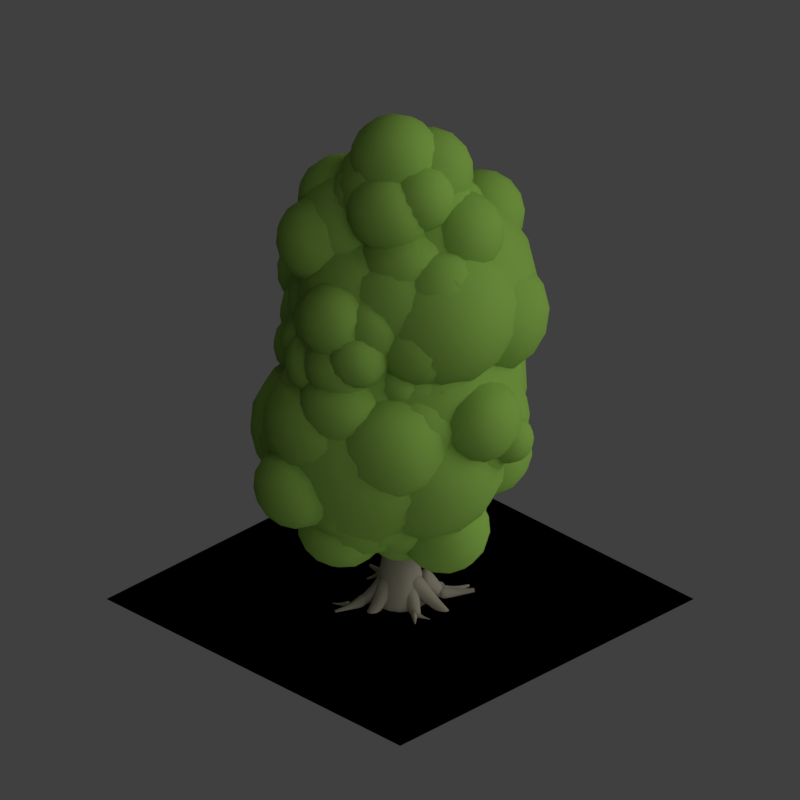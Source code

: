 # Source: tco_V004.blend  (saved by Blender 2.79.0; exported with 4.5.12 LTS)
import bpy
from mathutils import Matrix  # noqa: F401  (used for matrix-valued properties, if any)

bpy.ops.wm.read_factory_settings(use_empty=True)
scene = bpy.context.scene
scene.name = 'Scene'

# ---- collections
col_collection_1 = bpy.data.collections.new('Collection 1'); scene.collection.children.link(col_collection_1)
col_collection_11 = bpy.data.collections.new('Collection 11'); scene.collection.children.link(col_collection_11)

# ---- materials (node trees are filled in below, after node groups)
mat_bark_001 = bpy.data.materials.new('Bark.001')
mat_bark_001.alpha_threshold = 0.0
mat_bark_001.use_transparent_shadow = False
mat_bark_001.diffuse_color = (0.2466, 0.2235, 0.1756, 1.0)
mat_bark_001.specular_color = (0.6038, 0.4517, 0.3924)
mat_bark_001.roughness = 0.5
mat_bark_001.specular_intensity = 0.4987
mat_bark_001.line_color = (0.0, 0.0, 0.0, 1.0)
mat_bush_blobs_001 = bpy.data.materials.new('bush blobs.001')
mat_bush_blobs_001.alpha_threshold = 0.0
mat_bush_blobs_001.use_transparent_shadow = False
mat_bush_blobs_001.diffuse_color = (0.227, 0.4072, 0.07036, 1.0)
mat_bush_blobs_001.specular_color = (0.4984, 1.0, 0.09524)
mat_bush_blobs_001.roughness = 0.5
mat_bush_blobs_001.specular_intensity = 0.0
mat_guide = bpy.data.materials.new('guide')
mat_guide.alpha_threshold = 0.0
mat_guide.use_transparent_shadow = False
mat_guide.diffuse_color = (1.0, 0.0, 0.004819, 1.0)
mat_guide.roughness = 0.5

# ---- material node trees

# ---- world
world_world = bpy.data.worlds.new('World'); scene.world = world_world
world_world.color = (0.05088, 0.05088, 0.05088)
world_world.use_sun_shadow = False
world_world.sun_shadow_jitter_overblur = 0.0
world_world.cycles.sampling_method = 'MANUAL'
world_world.light_settings.distance = 0.0

# ---- cameras
cam_camera = bpy.data.cameras.new('Camera')
cam_camera.type = 'ORTHO'
cam_camera.sensor_fit = 'HORIZONTAL'
cam_camera.clip_start = 220.0
cam_camera.clip_end = 340.0
cam_camera.lens = 35.0
cam_camera.sensor_width = 1.0
cam_camera.sensor_height = 18.0
cam_camera.ortho_scale = 16.97
cam_camera.shift_x = -0.0001725
cam_camera.shift_y = 0.25
cam_camera.dof.focus_distance = 0.0
cam_camera.dof.aperture_fstop = 128.0
cam_camera.dof.aperture_blades = 6

# ---- lights
light_lightdome = bpy.data.lights.new('LightDome', 'SUN')
light_lightdome.transmission_factor = 0.0
light_lightdome.angle = 0.1993
light_lightdome.energy = 0.1
light_lightdome.shadow_buffer_clip_start = 0.5
light_lightdome.shadow_soft_size = 0.1
light_lightdome.shadow_cascade_max_distance = 1000.0
light_fillerlight = bpy.data.lights.new('FillerLight', 'SUN')
light_fillerlight.transmission_factor = 0.0
light_fillerlight.angle = 0.9273
light_fillerlight.energy = 0.5
light_fillerlight.shadow_buffer_clip_start = 0.5
light_fillerlight.shadow_soft_size = 0.5
light_fillerlight.shadow_cascade_max_distance = 1000.0
light_mainlight = bpy.data.lights.new('MainLight', 'SUN')
light_mainlight.transmission_factor = 0.0
light_mainlight.angle = 0.9273
light_mainlight.energy = 1.3
light_mainlight.shadow_buffer_clip_start = 0.5
light_mainlight.shadow_soft_size = 0.5
light_mainlight.shadow_cascade_max_distance = 1000.0

# ---- meshes
me_cube_002 = bpy.data.meshes.new('Cube.002')
me_cube_002.from_pydata([(-0.1835, -0.5596, -0.08247), (-0.1835, 0.2681, -0.08246), (0.642, -0.5597, -0.0212), (0.642, 0.2681, -0.0212), (-0.2089, -0.1037, 1.602), (-0.2089, 0.1037, 1.602), (-0.003309, 0.1025, 1.619), (-0.003306, -0.1025, 1.619), (-0.2381, 0.1959, 0.6303), (0.1527, 0.1959, 0.6582), (0.1527, -0.1959, 0.6582), (-0.2381, -0.1959, 0.6303)], [], [(3, 2, 0, 1), (9, 8, 5, 6), (10, 9, 6, 7), (8, 11, 4, 5), (11, 10, 7, 4), (0, 2, 10, 11), (1, 0, 11, 8), (2, 3, 9, 10), (3, 1, 8, 9)])
me_cube_002.polygons.foreach_set('use_smooth', [True] * 9)
_uv = me_cube_002.uv_layers.new(name='UVMap')
_uv.uv.foreach_set('vector', [0.09639, 0.2268, 0.06652, 0.2451, 0.1297, 0.2519, 0.1611, 0.2344, 0.1308, 0.2922, 0.1611, 0.2951, 0.1533, 0.3771, 0.1373, 0.3763, 0.1159, 0.2998, 0.1308, 0.2922, 0.1373, 0.3763, 0.1294, 0.3795, 0.1611, 0.2951, 0.1459, 0.3025, 0.1452, 0.3803, 0.1533, 0.3771, 0.1459, 0.3025, 0.1159, 0.2998, 0.1294, 0.3795, 0.1452, 0.3803, 0.1297, 0.2519, 0.06652, 0.2451, 0.1159, 0.2998, 0.1459, 0.3025, 0.1611, 0.2344, 0.1297, 0.2519, 0.1459, 0.3025, 0.1611, 0.2951, 0.06652, 0.2451, 0.09639, 0.2268, 0.1308, 0.2922, 0.1159, 0.2998, 0.09639, 0.2268, 0.1611, 0.2344, 0.1611, 0.2951, 0.1308, 0.2922])
me_cube_002.materials.append(mat_bark_001)
me_cube_002.use_remesh_preserve_volume = False
me_cube_002.use_remesh_preserve_attributes = False
me_cube_002.use_mirror_vertex_groups = False
me_cube_002.update()
me_cube_006 = bpy.data.meshes.new('Cube.006')
me_cube_006.from_pydata([(-0.1835, -0.5596, -0.08247), (-0.1835, 0.2681, -0.08246), (0.642, -0.5597, -0.0212), (0.642, 0.2681, -0.0212), (-0.1608, 0.1184, 0.6358), (0.07542, 0.1184, 0.6527), (0.07543, -0.1184, 0.6527), (-0.1608, -0.1184, 0.6358)], [], [(3, 2, 0, 1), (0, 2, 6, 7), (1, 0, 7, 4), (2, 3, 5, 6), (3, 1, 4, 5)])
me_cube_006.polygons.foreach_set('use_smooth', [True] * 5)
_uv = me_cube_006.uv_layers.new(name='UVMap')
_uv.uv.foreach_set('vector', [0.09639, 0.2268, 0.06652, 0.2451, 0.1297, 0.2519, 0.1611, 0.2344, 0.1297, 0.2519, 0.06652, 0.2451, 0.1159, 0.2998, 0.1459, 0.3025, 0.1611, 0.2344, 0.1297, 0.2519, 0.1459, 0.3025, 0.1611, 0.2951, 0.06652, 0.2451, 0.09639, 0.2268, 0.1308, 0.2922, 0.1159, 0.2998, 0.09639, 0.2268, 0.1611, 0.2344, 0.1611, 0.2951, 0.1308, 0.2922])
me_cube_006.materials.append(mat_bark_001)
me_cube_006.use_remesh_preserve_volume = False
me_cube_006.use_remesh_preserve_attributes = False
me_cube_006.use_mirror_vertex_groups = False
me_cube_006.update()
me_cube_004 = bpy.data.meshes.new('Cube.004')
me_cube_004.from_pydata([(-0.8312, -0.6068, -0.6767), (-0.8312, -0.6068, 1.363), (-0.8312, 1.432, -0.6767), (-0.8312, 1.432, 1.363), (1.208, -0.6068, -0.6767), (1.208, -0.6068, 1.363), (1.208, 1.432, -0.6767), (1.208, 1.432, 1.363), (-1.001, 0.95, -0.8466), (-1.06, 0.4128, -0.9058), (-1.001, -0.1243, -0.8466), (-1.001, -0.7768, -0.194), (-1.06, -0.8359, 0.343), (-1.001, -0.7768, 0.8799), (-1.001, -0.1243, 1.533), (-1.06, 0.4128, 1.592), (-1.001, 0.95, 1.533), (-1.001, 1.602, 0.8799), (-1.06, 1.662, 0.343), (-1.001, 1.602, -0.194), (0.7254, 1.601, -0.8477), (0.1884, 1.66, -0.9076), (-0.3487, 1.601, -0.8477), (-0.3487, 1.601, 1.534), (0.1884, 1.66, 1.593), (0.7254, 1.601, 1.534), (1.378, 1.602, 0.8799), (1.437, 1.662, 0.343), (1.378, 1.602, -0.194), (1.378, -0.1243, -0.8466), (1.437, 0.4128, -0.9058), (1.378, 0.95, -0.8466), (1.378, 0.95, 1.533), (1.437, 0.4128, 1.592), (1.378, -0.1243, 1.533), (1.378, -0.7768, 0.8799), (1.437, -0.8359, 0.343), (1.378, -0.7768, -0.194), (-0.3487, -0.7757, -0.8477), (0.1884, -0.8342, -0.9076), (0.7254, -0.7757, -0.8477), (0.7254, -0.7757, 1.534), (0.1884, -0.8342, 1.593), (-0.3487, -0.7757, 1.534), (0.8671, 1.046, 1.84), (0.9186, 0.4128, 1.945), (0.8671, -0.2207, 1.84), (0.1884, 1.084, 1.977), (0.1884, 0.4128, 2.109), (0.1884, -0.2581, 1.977), (-0.4903, 1.046, 1.84), (-0.5419, 0.4128, 1.945), (-0.4903, -0.2207, 1.84), (-0.4903, 1.046, -1.154), (-0.5419, 0.4128, -1.259), (-0.4903, -0.2207, -1.154), (0.1884, 1.084, -1.291), (0.1884, 0.4128, -1.423), (0.1884, -0.2581, -1.291), (0.8671, 1.046, -1.154), (0.9186, 0.4128, -1.259), (0.8671, -0.2207, -1.154), (0.8219, -1.084, -0.3358), (0.1884, -1.189, -0.3873), (-0.4451, -1.084, -0.3358), (0.8593, -1.221, 0.343), (0.1884, -1.353, 0.343), (-0.4826, -1.221, 0.343), (0.8219, -1.084, 1.022), (0.1884, -1.189, 1.073), (-0.4451, -1.084, 1.022), (1.686, 1.046, -0.3358), (1.79, 0.4128, -0.3873), (1.686, -0.2207, -0.3358), (1.822, 1.084, 0.343), (1.954, 0.4128, 0.343), (1.822, -0.2581, 0.343), (1.686, 1.046, 1.022), (1.79, 0.4128, 1.073), (1.686, -0.2207, 1.022), (-0.4451, 1.91, -0.3358), (0.1884, 2.014, -0.3873), (0.8219, 1.91, -0.3358), (-0.4826, 2.046, 0.343), (0.1884, 2.179, 0.343), (0.8593, 2.046, 0.343), (-0.4451, 1.91, 1.022), (0.1884, 2.014, 1.073), (0.8219, 1.91, 1.022), (-1.309, -0.2207, -0.3358), (-1.413, 0.4128, -0.3873), (-1.309, 1.046, -0.3358), (-1.445, -0.2581, 0.343), (-1.578, 0.4128, 0.343), (-1.445, 1.084, 0.343), (-1.309, -0.2207, 1.022), (-1.413, 0.4128, 1.073), (-1.309, 1.046, 1.022), (-1.042, -0.2577, -0.09002), (-1.042, -0.2577, 3.859), (-1.042, 3.691, -0.09002), (-1.042, 3.691, 3.859), (2.907, -0.2577, -0.09002), (2.907, -0.2577, 3.859), (2.907, 3.691, -0.09002), (2.907, 3.691, 3.859), (-1.371, 2.757, -0.4192), (-1.485, 1.717, -0.5337), (-1.371, 0.6765, -0.4192), (-1.371, -0.5869, 0.8445), (-1.485, -0.7014, 1.884), (-1.371, -0.5869, 2.924), (-1.371, 0.6765, 4.188), (-1.485, 1.717, 4.302), (-1.371, 2.757, 4.188), (-1.371, 4.02, 2.924), (-1.485, 4.135, 1.884), (-1.371, 4.02, 0.8445), (1.972, 4.018, -0.4213), (0.9326, 4.131, -0.5371), (-0.1073, 4.018, -0.4213), (-0.1073, 4.018, 4.19), (0.9326, 4.131, 4.306), (1.972, 4.018, 4.19), (3.236, 4.02, 2.924), (3.351, 4.135, 1.884), (3.236, 4.02, 0.8445), (3.236, 0.6765, -0.4192), (3.351, 1.717, -0.5337), (3.236, 2.757, -0.4192), (3.236, 2.757, 4.188), (3.351, 1.717, 4.302), (3.236, 0.6765, 4.188), (3.236, -0.5869, 2.924), (3.351, -0.7014, 1.884), (3.236, -0.5869, 0.8445), (-0.1073, -0.5848, -0.4213), (0.9326, -0.698, -0.5371), (1.972, -0.5848, -0.4213), (1.972, -0.5848, 4.19), (0.9326, -0.698, 4.306), (-0.1073, -0.5848, 4.19), (2.247, 2.943, 4.783), (2.347, 1.717, 4.985), (2.247, 0.4899, 4.783), (0.9326, 3.016, 5.047), (0.9326, 1.717, 5.304), (0.9326, 0.4174, 5.047), (-0.3816, 2.943, 4.783), (-0.4814, 1.717, 4.985), (-0.3816, 0.4899, 4.783), (-0.3816, 2.943, -1.015), (-0.4814, 1.717, -1.217), (-0.3816, 0.4899, -1.015), (0.9326, 3.016, -1.279), (0.9326, 1.717, -1.535), (0.9326, 0.4174, -1.279), (2.247, 2.943, -1.015), (2.347, 1.717, -1.217), (2.247, 0.4899, -1.015), (2.159, -1.182, 0.5701), (0.9326, -1.384, 0.4703), (-0.2941, -1.182, 0.5701), (2.232, -1.446, 1.884), (0.9326, -1.703, 1.884), (-0.3666, -1.446, 1.884), (2.159, -1.182, 3.198), (0.9326, -1.384, 3.298), (-0.2941, -1.182, 3.198), (3.831, 2.943, 0.5701), (4.034, 1.717, 0.4703), (3.831, 0.4899, 0.5701), (4.096, 3.016, 1.884), (4.352, 1.717, 1.884), (4.096, 0.4174, 1.884), (3.831, 2.943, 3.198), (4.034, 1.717, 3.298), (3.831, 0.4899, 3.198), (-0.2941, 4.615, 0.5701), (0.9326, 4.818, 0.4703), (2.159, 4.615, 0.5701), (-0.3666, 4.88, 1.884), (0.9326, 5.136, 1.884), (2.232, 4.88, 1.884), (-0.2941, 4.615, 3.198), (0.9326, 4.818, 3.298), (2.159, 4.615, 3.198), (-1.966, 0.4899, 0.5701), (-2.168, 1.717, 0.4703), (-1.966, 2.943, 0.5701), (-2.23, 0.4174, 1.884), (-2.487, 1.717, 1.884), (-2.23, 3.016, 1.884), (-1.966, 0.4899, 3.198), (-2.168, 1.717, 3.298), (-1.966, 2.943, 3.198), (0.7718, -2.11, 0.6248), (0.7718, -2.11, 1.88), (0.7718, -0.8542, 0.6248), (0.7718, -0.8542, 1.88), (2.027, -2.11, 0.6248), (2.027, -2.11, 1.88), (2.027, -0.8542, 0.6248), (2.027, -0.8542, 1.88), (0.6672, -1.151, 0.5202), (0.6307, -1.482, 0.4837), (0.6672, -1.813, 0.5202), (0.6672, -2.214, 0.922), (0.6307, -2.251, 1.253), (0.6672, -2.214, 1.583), (0.6672, -1.813, 1.985), (0.6307, -1.482, 2.021), (0.6672, -1.151, 1.985), (0.6672, -0.7495, 1.583), (0.6307, -0.7131, 1.253), (0.6672, -0.7495, 0.922), (1.73, -0.7502, 0.5195), (1.4, -0.7142, 0.4827), (1.069, -0.7502, 0.5195), (1.069, -0.7502, 1.986), (1.4, -0.7142, 2.023), (1.73, -0.7502, 1.986), (2.132, -0.7495, 1.583), (2.169, -0.7131, 1.253), (2.132, -0.7495, 0.922), (2.132, -1.813, 0.5202), (2.169, -1.482, 0.4837), (2.132, -1.151, 0.5202), (2.132, -1.151, 1.985), (2.169, -1.482, 2.021), (2.132, -1.813, 1.985), (2.132, -2.214, 1.583), (2.169, -2.251, 1.253), (2.132, -2.214, 0.922), (1.069, -2.214, 0.5195), (1.4, -2.25, 0.4827), (1.73, -2.214, 0.5195), (1.73, -2.214, 1.986), (1.4, -2.25, 2.023), (1.069, -2.214, 1.986), (1.818, -1.092, 2.174), (1.849, -1.482, 2.239), (1.818, -1.872, 2.174), (1.4, -1.069, 2.258), (1.4, -1.482, 2.34), (1.4, -1.895, 2.258), (0.9817, -1.092, 2.174), (0.95, -1.482, 2.239), (0.9817, -1.872, 2.174), (0.9817, -1.092, 0.3308), (0.95, -1.482, 0.2665), (0.9817, -1.872, 0.3308), (1.4, -1.069, 0.2468), (1.4, -1.482, 0.1652), (1.4, -1.895, 0.2468), (1.818, -1.092, 0.3308), (1.849, -1.482, 0.2665), (1.818, -1.872, 0.3308), (1.79, -2.404, 0.8347), (1.4, -2.468, 0.803), (1.01, -2.404, 0.8347), (1.813, -2.488, 1.253), (1.4, -2.569, 1.253), (0.9865, -2.488, 1.253), (1.79, -2.404, 1.67), (1.4, -2.468, 1.702), (1.01, -2.404, 1.67), (2.321, -1.092, 0.8347), (2.386, -1.482, 0.803), (2.321, -1.872, 0.8347), (2.405, -1.069, 1.253), (2.487, -1.482, 1.253), (2.405, -1.895, 1.253), (2.321, -1.092, 1.67), (2.386, -1.482, 1.702), (2.321, -1.872, 1.67), (1.01, -0.5602, 0.8347), (1.4, -0.4959, 0.803), (1.79, -0.5602, 0.8347), (0.9865, -0.4762, 1.253), (1.4, -0.3946, 1.253), (1.813, -0.4762, 1.253), (1.01, -0.5602, 1.67), (1.4, -0.4959, 1.702), (1.79, -0.5602, 1.67), (0.4778, -1.872, 0.8347), (0.4135, -1.482, 0.803), (0.4778, -1.092, 0.8347), (0.3938, -1.895, 1.253), (0.3123, -1.482, 1.253), (0.3938, -1.069, 1.253), (0.4778, -1.872, 1.67), (0.4135, -1.482, 1.702), (0.4778, -1.092, 1.67), (0.6668, 0.06254, -0.5913), (0.6668, 0.06254, 2.02), (0.6668, 2.674, -0.5913), (0.6668, 2.674, 2.02), (3.278, 0.06254, -0.5913), (3.278, 0.06254, 2.02), (3.278, 2.674, -0.5913), (3.278, 2.674, 2.02), (0.449, 2.055, -0.8091), (0.3734, 1.368, -0.8847), (0.449, 0.681, -0.8091), (0.4489, -0.1553, 0.02733), (0.3734, -0.2309, 0.7143), (0.4489, -0.1553, 1.401), (0.449, 0.681, 2.238), (0.3734, 1.368, 2.313), (0.449, 2.055, 2.238), (0.4489, 2.892, 1.401), (0.3734, 2.967, 0.7143), (0.4489, 2.892, 0.02733), (2.659, 2.89, -0.8101), (1.972, 2.965, -0.8864), (1.285, 2.89, -0.8101), (1.285, 2.89, 2.239), (1.972, 2.965, 2.315), (2.659, 2.89, 2.239), (3.496, 2.892, 1.401), (3.571, 2.967, 0.7143), (3.496, 2.892, 0.02733), (3.496, 0.681, -0.8091), (3.571, 1.368, -0.8847), (3.496, 2.055, -0.8091), (3.496, 2.055, 2.238), (3.571, 1.368, 2.313), (3.496, 0.681, 2.238), (3.496, -0.1553, 1.401), (3.571, -0.2309, 0.7143), (3.496, -0.1553, 0.02733), (1.285, -0.1542, -0.8101), (1.972, -0.2291, -0.8864), (2.659, -0.1542, -0.8101), (2.659, -0.1542, 2.239), (1.972, -0.2291, 2.315), (1.285, -0.1542, 2.239), (2.843, 2.18, 2.63), (2.91, 1.368, 2.764), (2.843, 0.5559, 2.63), (1.972, 2.229, 2.805), (1.972, 1.368, 2.976), (1.972, 0.5076, 2.805), (1.101, 2.18, 2.63), (1.035, 1.368, 2.764), (1.101, 0.5559, 2.63), (1.101, 2.18, -1.201), (1.035, 1.368, -1.335), (1.101, 0.5559, -1.201), (1.972, 2.229, -1.377), (1.972, 1.368, -1.547), (1.972, 0.5076, -1.377), (2.843, 2.18, -1.201), (2.91, 1.368, -1.335), (2.843, 0.5559, -1.201), (2.785, -0.5473, -0.1567), (1.972, -0.6812, -0.223), (1.16, -0.5473, -0.1567), (2.833, -0.723, 0.7143), (1.972, -0.8932, 0.7143), (1.112, -0.723, 0.7143), (2.785, -0.5473, 1.585), (1.972, -0.6812, 1.652), (1.16, -0.5473, 1.585), (3.888, 2.18, -0.1567), (4.022, 1.368, -0.223), (3.888, 0.5559, -0.1567), (4.063, 2.229, 0.7143), (4.234, 1.368, 0.7143), (4.063, 0.5076, 0.7143), (3.888, 2.18, 1.585), (4.022, 1.368, 1.652), (3.888, 0.5559, 1.585), (1.16, 3.284, -0.1567), (1.972, 3.417, -0.223), (2.785, 3.284, -0.1567), (1.112, 3.459, 0.7143), (1.972, 3.629, 0.7143), (2.833, 3.459, 0.7143), (1.16, 3.284, 1.585), (1.972, 3.417, 1.652), (2.785, 3.284, 1.585), (0.05691, 0.5559, -0.1567), (-0.07698, 1.368, -0.223), (0.05691, 2.18, -0.1567), (-0.1188, 0.5076, 0.7143), (-0.289, 1.368, 0.7143), (-0.1188, 2.229, 0.7143), (0.05691, 0.5559, 1.585), (-0.07698, 1.368, 1.652), (0.05691, 2.18, 1.585), (-2.267, 0.005586, 1.192), (-2.267, 0.005586, 3.231), (-2.267, 2.045, 1.192), (-2.267, 2.045, 3.231), (-0.2279, 0.005586, 1.192), (-0.2279, 0.005586, 3.231), (-0.2279, 2.045, 1.192), (-0.2279, 2.045, 3.231), (-2.437, 1.562, 1.022), (-2.496, 1.025, 0.963), (-2.437, 0.4881, 1.022), (-2.437, -0.1644, 1.675), (-2.496, -0.2236, 2.212), (-2.437, -0.1644, 2.749), (-2.437, 0.4881, 3.401), (-2.496, 1.025, 3.461), (-2.437, 1.562, 3.401), (-2.437, 2.215, 2.749), (-2.496, 2.274, 2.212), (-2.437, 2.215, 1.675), (-0.7105, 2.214, 1.021), (-1.248, 2.272, 0.9612), (-1.785, 2.214, 1.021), (-1.785, 2.214, 3.402), (-1.248, 2.272, 3.462), (-0.7105, 2.214, 3.402), (-0.05791, 2.215, 2.749), (0.001213, 2.274, 2.212), (-0.05791, 2.215, 1.675), (-0.05795, 0.4881, 1.022), (0.001213, 1.025, 0.963), (-0.05795, 1.562, 1.022), (-0.05795, 1.562, 3.401), (0.001213, 1.025, 3.461), (-0.05795, 0.4881, 3.401), (-0.05791, -0.1644, 2.749), (0.001213, -0.2236, 2.212), (-0.05791, -0.1644, 1.675), (-1.785, -0.1633, 1.021), (-1.248, -0.2218, 0.9612), (-0.7105, -0.1633, 1.021), (-0.7105, -0.1633, 3.402), (-1.248, -0.2218, 3.462), (-1.785, -0.1633, 3.402), (-0.5688, 1.659, 3.709), (-0.5173, 1.025, 3.813), (-0.5688, 0.3917, 3.709), (-1.248, 1.696, 3.845), (-1.248, 1.025, 3.978), (-1.248, 0.3542, 3.845), (-1.926, 1.659, 3.709), (-1.978, 1.025, 3.813), (-1.926, 0.3917, 3.709), (-1.926, 1.659, 0.7146), (-1.978, 1.025, 0.6102), (-1.926, 0.3917, 0.7146), (-1.248, 1.696, 0.5782), (-1.248, 1.025, 0.4457), (-1.248, 0.3542, 0.5782), (-0.5688, 1.659, 0.7146), (-0.5173, 1.025, 0.6102), (-0.5688, 0.3917, 0.7146), (-0.614, -0.4719, 1.533), (-1.248, -0.5763, 1.482), (-1.881, -0.4719, 1.533), (-0.5766, -0.6084, 2.212), (-1.248, -0.7408, 2.212), (-1.919, -0.6084, 2.212), (-0.614, -0.4719, 2.89), (-1.248, -0.5763, 2.942), (-1.881, -0.4719, 2.89), (0.2496, 1.659, 1.533), (0.354, 1.025, 1.482), (0.2496, 0.3917, 1.533), (0.386, 1.696, 2.212), (0.5185, 1.025, 2.212), (0.386, 0.3542, 2.212), (0.2496, 1.659, 2.89), (0.354, 1.025, 2.942), (0.2496, 0.3917, 2.89), (-1.881, 2.522, 1.533), (-1.248, 2.627, 1.481), (-0.614, 2.522, 1.533), (-1.919, 2.659, 2.212), (-1.248, 2.791, 2.212), (-0.5766, 2.659, 2.212), (-1.881, 2.522, 2.89), (-1.248, 2.627, 2.942), (-0.614, 2.522, 2.89), (-2.745, 0.3917, 1.533), (-2.849, 1.025, 1.482), (-2.745, 1.659, 1.533), (-2.881, 0.3542, 2.212), (-3.014, 1.025, 2.212), (-2.881, 1.696, 2.212), (-2.745, 0.3917, 2.89), (-2.849, 1.025, 2.942), (-2.745, 1.659, 2.89), (-1.437, 0.7465, 2.431), (-1.437, 0.7465, 5.156), (-1.437, 3.471, 2.431), (-1.437, 3.471, 5.156), (1.288, 0.7465, 2.431), (1.288, 0.7465, 5.156), (1.288, 3.471, 2.431), (1.288, 3.471, 5.156), (-1.664, 2.826, 2.204), (-1.743, 2.109, 2.125), (-1.664, 1.392, 2.204), (-1.664, 0.5191, 3.077), (-1.743, 0.4403, 3.793), (-1.664, 0.5191, 4.51), (-1.664, 1.392, 5.383), (-1.743, 2.109, 5.462), (-1.664, 2.826, 5.383), (-1.664, 3.699, 4.51), (-1.743, 3.778, 3.793), (-1.664, 3.699, 3.077), (0.6427, 3.698, 2.203), (-0.07416, 3.776, 2.123), (-0.7911, 3.698, 2.203), (-0.7911, 3.698, 5.384), (-0.07416, 3.776, 5.464), (0.6427, 3.698, 5.384), (1.516, 3.699, 4.51), (1.594, 3.778, 3.793), (1.516, 3.699, 3.077), (1.516, 1.392, 2.204), (1.594, 2.109, 2.125), (1.516, 2.826, 2.204), (1.516, 2.826, 5.383), (1.594, 2.109, 5.462), (1.516, 1.392, 5.383), (1.516, 0.5191, 4.51), (1.594, 0.4403, 3.793), (1.516, 0.5191, 3.077), (-0.7911, 0.5202, 2.203), (-0.07416, 0.442, 2.123), (0.6427, 0.5202, 2.203), (0.6427, 0.5202, 5.384), (-0.07416, 0.442, 5.464), (-0.7911, 0.5202, 5.384), (0.8351, 2.957, 5.792), (0.9043, 2.109, 5.932), (0.8351, 1.261, 5.792), (-0.07416, 3.007, 5.976), (-0.07416, 2.109, 6.153), (-0.07416, 1.211, 5.976), (-0.9834, 2.957, 5.792), (-1.053, 2.109, 5.932), (-0.9834, 1.261, 5.792), (-0.9834, 2.957, 1.795), (-1.053, 2.109, 1.655), (-0.9834, 1.261, 1.795), (-0.07416, 3.007, 1.611), (-0.07416, 2.109, 1.434), (-0.07416, 1.211, 1.611), (0.8351, 2.957, 1.795), (0.9043, 2.109, 1.655), (0.8351, 1.261, 1.795), (0.7735, 0.1103, 2.884), (-0.07416, -0.02948, 2.815), (-0.9218, 0.1103, 2.884), (0.824, -0.07324, 3.793), (-0.07416, -0.2509, 3.793), (-0.9724, -0.07324, 3.793), (0.7735, 0.1103, 4.703), (-0.07416, -0.02948, 4.772), (-0.9218, 0.1103, 4.703), (1.924, 2.957, 2.884), (2.064, 2.109, 2.815), (1.924, 1.261, 2.884), (2.108, 3.007, 3.793), (2.286, 2.109, 3.793), (2.108, 1.211, 3.793), (1.924, 2.957, 4.703), (2.064, 2.109, 4.772), (1.924, 1.261, 4.703), (-0.9218, 4.108, 2.884), (-0.07416, 4.247, 2.815), (0.7735, 4.108, 2.884), (-0.9724, 4.291, 3.793), (-0.07416, 4.469, 3.793), (0.824, 4.291, 3.793), (-0.9218, 4.108, 4.703), (-0.07416, 4.247, 4.772), (0.7735, 4.108, 4.703), (-2.073, 1.261, 2.884), (-2.213, 2.109, 2.815), (-2.073, 2.957, 2.884), (-2.256, 1.211, 3.793), (-2.434, 2.109, 3.793), (-2.256, 3.007, 3.793), (-2.073, 1.261, 4.703), (-2.213, 2.109, 4.772), (-2.073, 2.957, 4.703), (1.339, 4.769, 2.409), (1.299, 3.161, 3.663), (2.901, 3.938, 1.395), (2.861, 2.331, 2.649), (0.0287, 3.828, 1.161), (-0.01137, 2.22, 2.416), (1.591, 2.997, 0.1473), (1.551, 1.39, 1.402), (2.644, 4.347, 1.634), (2.272, 4.64, 1.901), (1.821, 4.785, 2.168), (1.308, 4.536, 2.894), (1.291, 4.164, 3.29), (1.287, 3.69, 3.555), (1.774, 2.909, 3.632), (2.223, 2.671, 3.438), (2.597, 2.472, 3.098), (3.11, 2.721, 2.372), (3.204, 3.147, 2.048), (3.131, 3.567, 1.711), (2.034, 3.286, 0.2533), (2.425, 3.557, 0.516), (2.724, 3.781, 0.9104), (2.677, 1.905, 2.375), (2.376, 1.586, 2.055), (1.987, 1.409, 1.718), (1.581, 1.623, 0.9163), (1.599, 1.994, 0.5204), (1.602, 2.469, 0.2557), (0.2924, 3.687, 0.713), (0.667, 3.487, 0.3733), (1.115, 3.249, 0.1787), (1.069, 1.374, 1.642), (0.618, 1.519, 1.91), (0.2457, 1.811, 2.177), (-0.2414, 2.592, 2.1), (-0.3141, 3.012, 1.762), (-0.2203, 3.438, 1.439), (0.9028, 4.75, 2.093), (0.5141, 4.573, 1.756), (0.2127, 4.254, 1.435), (0.1659, 2.377, 2.9), (0.465, 2.601, 3.295), (0.856, 2.873, 3.558), (1.465, 1.328, 2.096), (0.9442, 1.48, 2.444), (0.494, 1.844, 2.726), (1.927, 1.518, 2.577), (1.41, 1.687, 2.992), (0.8987, 2.065, 3.244), (2.337, 1.954, 2.927), (1.883, 2.154, 3.337), (1.366, 2.47, 3.557), (2.396, 4.314, 1.085), (1.945, 4.678, 1.367), (1.425, 4.83, 1.715), (1.991, 4.093, 0.5668), (1.48, 4.471, 0.819), (0.9629, 4.64, 1.234), (1.523, 3.688, 0.2541), (1.007, 4.004, 0.4734), (0.5529, 4.204, 0.8843), (-0.09573, 3.932, 1.845), (0.2323, 4.307, 2.253), (0.7183, 4.516, 2.62), (-0.2376, 3.435, 2.307), (0.09198, 3.798, 2.784), (0.6245, 4.054, 3.128), (-0.1224, 2.862, 2.68), (0.2036, 3.156, 3.151), (0.6917, 3.446, 3.455), (0.9816, 2.665, 0.2569), (0.4302, 2.916, 0.4764), (0.01097, 3.181, 0.887), (0.9093, 2.052, 0.5724), (0.3102, 2.264, 0.825), (-0.1187, 2.599, 1.24), (0.9549, 1.595, 1.092), (0.4015, 1.765, 1.375), (-0.0157, 2.111, 1.722), (3.012, 3.297, 1.131), (2.686, 3.003, 0.6597), (2.198, 2.712, 0.3558), (3.127, 2.724, 1.503), (2.798, 2.36, 1.027), (2.265, 2.104, 0.6825), (2.985, 2.227, 1.966), (2.657, 1.851, 1.558), (2.171, 1.642, 1.191), (1.935, 4.563, 2.719), (2.488, 4.394, 2.436), (2.905, 4.047, 2.089), (1.98, 4.106, 3.238), (2.579, 3.894, 2.986), (3.008, 3.56, 2.571), (1.908, 3.493, 3.554), (2.459, 3.243, 3.334), (2.879, 2.977, 2.924), (-0.4322, 5.634, 2.578), (-0.4722, 4.027, 3.833), (1.13, 4.804, 1.564), (1.09, 3.196, 2.819), (-1.742, 4.693, 1.331), (-1.782, 3.086, 2.585), (-0.1802, 3.863, 0.3167), (-0.2203, 2.255, 1.571), (0.8729, 5.213, 1.804), (0.5006, 5.505, 2.07), (0.04999, 5.65, 2.338), (-0.4627, 5.402, 3.064), (-0.4805, 5.03, 3.46), (-0.4838, 4.555, 3.724), (0.003243, 3.775, 3.801), (0.4516, 3.537, 3.607), (0.8262, 3.337, 3.267), (1.339, 3.586, 2.541), (1.433, 4.013, 2.218), (1.36, 4.433, 1.881), (0.2626, 4.151, 0.4227), (0.6536, 4.423, 0.6853), (0.9527, 4.647, 1.08), (0.9059, 2.77, 2.545), (0.6045, 2.451, 2.224), (0.2158, 2.274, 1.888), (-0.1898, 2.488, 1.086), (-0.1719, 2.86, 0.6898), (-0.1687, 3.335, 0.425), (-1.479, 4.552, 0.8823), (-1.104, 4.353, 0.5426), (-0.6557, 4.115, 0.3481), (-0.7024, 2.239, 1.812), (-1.153, 2.384, 2.079), (-1.525, 2.677, 2.346), (-2.012, 3.457, 2.269), (-2.085, 3.877, 1.932), (-1.991, 4.304, 1.608), (-0.8683, 5.615, 2.262), (-1.257, 5.438, 1.926), (-1.558, 5.119, 1.605), (-1.605, 3.243, 3.07), (-1.306, 3.467, 3.464), (-0.9151, 3.738, 3.727), (-0.3064, 2.194, 2.265), (-0.8269, 2.346, 2.613), (-1.277, 2.71, 2.896), (0.1557, 2.384, 2.746), (-0.3609, 2.553, 3.161), (-0.8723, 2.931, 3.413), (0.5657, 2.82, 3.096), (0.1115, 3.02, 3.507), (-0.4049, 3.336, 3.726), (0.6246, 5.18, 1.254), (0.1744, 5.544, 1.536), (-0.346, 5.696, 1.884), (0.2199, 4.959, 0.7361), (-0.2915, 5.337, 0.9883), (-0.8081, 5.506, 1.404), (-0.2476, 4.554, 0.4235), (-0.7639, 4.87, 0.6428), (-1.218, 5.07, 1.054), (-1.867, 4.797, 2.014), (-1.539, 5.173, 2.422), (-1.053, 5.382, 2.789), (-2.009, 4.3, 2.477), (-1.679, 4.664, 2.953), (-1.147, 4.92, 3.298), (-1.893, 3.727, 2.849), (-1.567, 4.022, 3.32), (-1.079, 4.312, 3.624), (-0.7895, 3.531, 0.4263), (-1.341, 3.781, 0.6458), (-1.76, 4.047, 1.056), (-0.8618, 2.918, 0.7417), (-1.461, 3.13, 0.9944), (-1.89, 3.464, 1.409), (-0.8162, 2.461, 1.261), (-1.37, 2.63, 1.544), (-1.787, 2.977, 1.891), (1.241, 4.162, 1.3), (0.915, 3.868, 0.8291), (0.4269, 3.578, 0.5251), (1.356, 3.589, 1.673), (1.027, 3.226, 1.196), (0.4941, 2.97, 0.8519), (1.214, 3.093, 2.135), (0.8863, 2.717, 1.728), (0.4003, 2.508, 1.36), (0.1637, 5.429, 2.888), (0.7171, 5.259, 2.605), (1.134, 4.913, 2.258), (0.2093, 4.972, 3.408), (0.8084, 4.76, 3.155), (1.237, 4.425, 2.74), (0.137, 4.359, 3.723), (0.6884, 4.108, 3.504), (1.108, 3.843, 3.093), (0.637, 5.638, 1.134), (0.5857, 3.58, 2.74), (2.637, 4.575, -0.1646), (2.586, 2.517, 1.442), (-1.041, 4.433, -0.4635), (-1.092, 2.375, 1.143), (0.9596, 3.37, -1.762), (0.9083, 1.312, -0.1557), (2.308, 5.099, 0.1422), (1.831, 5.473, 0.4836), (1.255, 5.658, 0.8256), (0.598, 5.34, 1.756), (0.5751, 4.864, 2.262), (0.571, 4.257, 2.601), (1.195, 3.257, 2.7), (1.769, 2.953, 2.451), (2.248, 2.697, 2.016), (2.905, 3.016, 1.086), (3.025, 3.562, 0.6721), (2.932, 4.099, 0.2408), (1.527, 3.739, -1.626), (2.028, 4.086, -1.29), (2.41, 4.373, -0.7855), (2.35, 1.971, 1.09), (1.965, 1.563, 0.6795), (1.467, 1.336, 0.2495), (0.9474, 1.61, -0.7779), (0.9702, 2.086, -1.284), (0.9744, 2.693, -1.623), (-0.7025, 4.252, -1.038), (-0.2232, 3.997, -1.473), (0.3503, 3.693, -1.722), (0.2904, 1.291, 0.1526), (-0.2861, 1.477, 0.4946), (-0.7624, 1.851, 0.836), (-1.387, 2.851, 0.7374), (-1.48, 3.388, 0.3061), (-1.36, 3.934, -0.1079), (0.07791, 5.613, 0.7287), (-0.4194, 5.387, 0.2987), (-0.805, 4.979, -0.112), (-0.8649, 2.576, 1.764), (-0.4823, 2.864, 2.268), (0.018, 3.21, 2.604), (0.7976, 1.233, 0.7307), (0.1302, 1.427, 1.176), (-0.4467, 1.894, 1.538), (1.391, 1.476, 1.348), (0.7282, 1.693, 1.88), (0.07241, 2.177, 2.203), (1.917, 2.036, 1.796), (1.335, 2.292, 2.323), (0.6725, 2.698, 2.604), (1.992, 5.056, -0.5603), (1.415, 5.523, -0.1982), (0.7478, 5.717, 0.2475), (1.473, 4.773, -1.225), (0.8171, 5.257, -0.902), (0.1546, 5.473, -0.3694), (0.8728, 4.252, -1.626), (0.2107, 4.658, -1.345), (-0.3715, 4.913, -0.8182), (-1.199, 4.567, 0.409), (-0.7788, 5.048, 0.9317), (-0.1557, 5.316, 1.403), (-1.382, 3.929, 1.003), (-0.9596, 4.396, 1.614), (-0.2764, 4.724, 2.055), (-1.234, 3.194, 1.481), (-0.8156, 3.571, 2.085), (-0.1899, 3.943, 2.474), (0.1813, 2.947, -1.622), (-0.5256, 3.268, -1.341), (-1.063, 3.608, -0.8146), (0.08832, 2.159, -1.218), (-0.6802, 2.431, -0.8943), (-1.23, 2.86, -0.3622), (0.1471, 1.574, -0.5508), (-0.5624, 1.79, -0.188), (-1.097, 2.235, 0.257), (2.779, 3.756, -0.5025), (2.361, 3.379, -1.107), (1.735, 3.007, -1.496), (2.927, 3.02, -0.02443), (2.505, 2.554, -0.6355), (1.822, 2.226, -1.077), (2.745, 2.383, 0.5692), (2.324, 1.902, 0.04653), (1.701, 1.634, -0.4245), (1.398, 5.376, 1.529), (2.108, 5.159, 1.166), (2.643, 4.715, 0.7212), (1.457, 4.79, 2.196), (2.226, 4.518, 1.872), (2.775, 4.089, 1.34), (1.364, 4.003, 2.601), (2.071, 3.682, 2.319), (2.608, 3.342, 1.793), (1.995, 5.364, 4.023), (1.941, 3.188, 5.722), (4.11, 4.24, 2.649), (4.056, 2.063, 4.348), (0.2207, 4.09, 2.333), (0.1664, 1.913, 4.032), (2.336, 2.965, 0.96), (2.282, 0.7886, 2.659), (3.762, 4.793, 2.974), (3.258, 5.19, 3.335), (2.648, 5.386, 3.697), (1.954, 5.049, 4.68), (1.929, 4.546, 5.216), (1.925, 3.903, 5.575), (2.585, 2.846, 5.679), (3.192, 2.524, 5.416), (3.699, 2.254, 4.956), (4.393, 2.591, 3.972), (4.52, 3.168, 3.534), (4.422, 3.737, 3.078), (2.936, 3.356, 1.103), (3.465, 3.723, 1.459), (3.87, 4.027, 1.993), (3.807, 1.486, 3.977), (3.399, 1.054, 3.543), (2.872, 0.8144, 3.087), (2.323, 1.104, 2.001), (2.347, 1.607, 1.465), (2.352, 2.25, 1.107), (0.5778, 3.899, 1.726), (1.085, 3.629, 1.266), (1.692, 3.306, 1.002), (1.629, 0.7671, 2.985), (1.019, 0.9632, 3.347), (0.5145, 1.36, 3.708), (-0.1451, 2.416, 3.604), (-0.2436, 2.985, 3.147), (-0.1165, 3.562, 2.709), (1.404, 5.338, 3.594), (0.8781, 5.099, 3.139), (0.4698, 4.667, 2.704), (0.4065, 2.125, 4.688), (0.8115, 2.429, 5.222), (1.341, 2.797, 5.578), (2.165, 0.7049, 3.599), (1.46, 0.9107, 4.07), (0.8508, 1.404, 4.452), (2.791, 0.9628, 4.25), (2.091, 1.191, 4.812), (1.399, 1.703, 5.154), (3.346, 1.553, 4.724), (2.731, 1.823, 5.28), (2.032, 2.252, 5.577), (3.426, 4.749, 2.229), (2.816, 5.242, 2.612), (2.112, 5.448, 3.082), (2.878, 4.45, 1.528), (2.185, 4.961, 1.87), (1.486, 5.19, 2.432), (2.245, 3.901, 1.105), (1.546, 4.329, 1.402), (0.9305, 4.6, 1.958), (0.05216, 4.231, 3.259), (0.4964, 4.739, 3.811), (1.155, 5.022, 4.308), (-0.14, 3.558, 3.885), (0.3064, 4.05, 4.53), (1.028, 4.397, 4.997), (0.01604, 2.782, 4.39), (0.4576, 3.18, 5.028), (1.118, 3.574, 5.439), (1.511, 2.516, 1.108), (0.7644, 2.855, 1.406), (0.1967, 3.215, 1.962), (1.413, 1.685, 1.536), (0.6019, 1.973, 1.878), (0.02105, 2.426, 2.439), (1.475, 1.067, 2.239), (0.7255, 1.296, 2.622), (0.1605, 1.766, 3.093), (4.261, 3.371, 2.292), (3.819, 2.973, 1.654), (3.158, 2.579, 1.242), (4.417, 2.595, 2.796), (3.97, 2.102, 2.151), (3.249, 1.756, 1.685), (4.225, 1.922, 3.423), (3.78, 1.414, 2.871), (3.122, 1.13, 2.373), (2.802, 5.086, 4.442), (3.551, 4.857, 4.059), (4.116, 4.387, 3.589), (2.864, 4.467, 5.146), (3.675, 4.18, 4.804), (4.256, 3.727, 4.242), (2.766, 3.637, 5.573), (3.512, 3.298, 5.276), (4.08, 2.938, 4.72), (1.81, 3.545, 3.359), (1.764, 1.709, 4.792), (3.594, 2.596, 2.2), (3.549, 0.7605, 3.633), (0.3137, 2.47, 1.934), (0.2679, 0.6342, 3.367), (2.098, 1.521, 0.7755), (2.052, -0.3144, 2.208), (3.3, 3.064, 2.474), (2.876, 3.398, 2.779), (2.361, 3.563, 3.084), (1.775, 3.279, 3.914), (1.755, 2.854, 4.366), (1.751, 2.313, 4.668), (2.308, 1.421, 4.756), (2.82, 1.149, 4.534), (3.247, 0.9217, 4.146), (3.833, 1.206, 3.316), (3.94, 1.693, 2.947), (3.857, 2.172, 2.562), (2.604, 1.851, 0.8968), (3.051, 2.16, 1.197), (3.392, 2.417, 1.647), (3.338, 0.2732, 3.32), (2.995, -0.09038, 2.953), (2.551, -0.2924, 2.57), (2.087, -0.04824, 1.653), (2.107, 0.3761, 1.202), (2.111, 0.9176, 0.8995), (0.6153, 2.309, 1.421), (1.043, 2.081, 1.034), (1.554, 1.81, 0.8115), (1.501, -0.3325, 2.483), (0.9867, -0.1671, 2.788), (0.5619, 0.1667, 3.093), (0.00503, 1.059, 3.005), (-0.07787, 1.538, 2.62), (0.02911, 2.024, 2.251), (1.311, 3.523, 2.997), (0.8677, 3.321, 2.614), (0.5239, 2.957, 2.248), (0.4705, 0.8138, 3.921), (0.8116, 1.07, 4.371), (1.258, 1.379, 4.67), (1.953, -0.385, 2.999), (1.358, -0.2114, 3.396), (0.8432, 0.2052, 3.719), (2.483, -0.1676, 3.549), (1.892, 0.02543, 4.024), (1.306, 0.4578, 4.313), (2.952, 0.3323, 3.95), (2.433, 0.5606, 4.42), (1.842, 0.9225, 4.67), (3.019, 3.025, 1.848), (2.504, 3.442, 2.171), (1.909, 3.616, 2.568), (2.556, 2.773, 1.254), (1.971, 3.205, 1.543), (1.38, 3.398, 2.018), (2.02, 2.308, 0.8968), (1.43, 2.67, 1.147), (0.9103, 2.898, 1.617), (0.1722, 2.589, 2.712), (0.5474, 3.019, 3.178), (1.103, 3.258, 3.598), (0.009006, 2.021, 3.242), (0.386, 2.437, 3.787), (0.9956, 2.729, 4.181), (0.1416, 1.364, 3.668), (0.5145, 1.7, 4.207), (1.073, 2.033, 4.555), (1.404, 1.144, 0.9), (0.7732, 1.431, 1.151), (0.2937, 1.735, 1.621), (1.321, 0.4418, 1.261), (0.6352, 0.6844, 1.55), (0.1446, 1.067, 2.024), (1.373, -0.08083, 1.856), (0.7404, 0.1125, 2.18), (0.2632, 0.5094, 2.577), (3.721, 1.866, 1.899), (3.348, 1.53, 1.36), (2.79, 1.198, 1.013), (3.853, 1.21, 2.326), (3.476, 0.7937, 1.78), (2.867, 0.5013, 1.386), (3.69, 0.6413, 2.855), (3.315, 0.2116, 2.389), (2.759, -0.02749, 1.969), (2.489, 3.311, 3.711), (3.122, 3.118, 3.387), (3.599, 2.721, 2.99), (2.541, 2.789, 4.307), (3.227, 2.546, 4.018), (3.718, 2.163, 3.543), (2.458, 2.086, 4.667), (3.089, 1.8, 4.416), (3.569, 1.496, 3.947)], [], [(97, 16, 3, 17), (88, 25, 7, 26), (79, 34, 5, 35), (70, 43, 1, 13), (61, 29, 4, 40), (52, 14, 1, 43), (34, 46, 41, 5), (46, 49, 42, 41), (49, 52, 43, 42), (7, 25, 44, 32), (32, 44, 45, 33), (33, 45, 46, 34), (25, 24, 47, 44), (44, 47, 48, 45), (45, 48, 49, 46), (24, 23, 50, 47), (47, 50, 51, 48), (48, 51, 52, 49), (23, 3, 16, 50), (50, 16, 15, 51), (51, 15, 14, 52), (10, 55, 38, 0), (55, 58, 39, 38), (58, 61, 40, 39), (2, 22, 53, 8), (8, 53, 54, 9), (9, 54, 55, 10), (22, 21, 56, 53), (53, 56, 57, 54), (54, 57, 58, 55), (21, 20, 59, 56), (56, 59, 60, 57), (57, 60, 61, 58), (20, 6, 31, 59), (59, 31, 30, 60), (60, 30, 29, 61), (38, 64, 11, 0), (64, 67, 12, 11), (67, 70, 13, 12), (4, 37, 62, 40), (40, 62, 63, 39), (39, 63, 64, 38), (37, 36, 65, 62), (62, 65, 66, 63), (63, 66, 67, 64), (36, 35, 68, 65), (65, 68, 69, 66), (66, 69, 70, 67), (35, 5, 41, 68), (68, 41, 42, 69), (69, 42, 43, 70), (29, 73, 37, 4), (73, 76, 36, 37), (76, 79, 35, 36), (6, 28, 71, 31), (31, 71, 72, 30), (30, 72, 73, 29), (28, 27, 74, 71), (71, 74, 75, 72), (72, 75, 76, 73), (27, 26, 77, 74), (74, 77, 78, 75), (75, 78, 79, 76), (26, 7, 32, 77), (77, 32, 33, 78), (78, 33, 34, 79), (20, 82, 28, 6), (82, 85, 27, 28), (85, 88, 26, 27), (2, 19, 80, 22), (22, 80, 81, 21), (21, 81, 82, 20), (19, 18, 83, 80), (80, 83, 84, 81), (81, 84, 85, 82), (18, 17, 86, 83), (83, 86, 87, 84), (84, 87, 88, 85), (17, 3, 23, 86), (86, 23, 24, 87), (87, 24, 25, 88), (8, 91, 19, 2), (91, 94, 18, 19), (94, 97, 17, 18), (0, 11, 89, 10), (10, 89, 90, 9), (9, 90, 91, 8), (11, 12, 92, 89), (89, 92, 93, 90), (90, 93, 94, 91), (12, 13, 95, 92), (92, 95, 96, 93), (93, 96, 97, 94), (13, 1, 14, 95), (95, 14, 15, 96), (96, 15, 16, 97), (195, 114, 101, 115), (186, 123, 105, 124), (177, 132, 103, 133), (168, 141, 99, 111), (159, 127, 102, 138), (150, 112, 99, 141), (132, 144, 139, 103), (144, 147, 140, 139), (147, 150, 141, 140), (105, 123, 142, 130), (130, 142, 143, 131), (131, 143, 144, 132), (123, 122, 145, 142), (142, 145, 146, 143), (143, 146, 147, 144), (122, 121, 148, 145), (145, 148, 149, 146), (146, 149, 150, 147), (121, 101, 114, 148), (148, 114, 113, 149), (149, 113, 112, 150), (108, 153, 136, 98), (153, 156, 137, 136), (156, 159, 138, 137), (100, 120, 151, 106), (106, 151, 152, 107), (107, 152, 153, 108), (120, 119, 154, 151), (151, 154, 155, 152), (152, 155, 156, 153), (119, 118, 157, 154), (154, 157, 158, 155), (155, 158, 159, 156), (118, 104, 129, 157), (157, 129, 128, 158), (158, 128, 127, 159), (136, 162, 109, 98), (162, 165, 110, 109), (165, 168, 111, 110), (102, 135, 160, 138), (138, 160, 161, 137), (137, 161, 162, 136), (135, 134, 163, 160), (160, 163, 164, 161), (161, 164, 165, 162), (134, 133, 166, 163), (163, 166, 167, 164), (164, 167, 168, 165), (133, 103, 139, 166), (166, 139, 140, 167), (167, 140, 141, 168), (127, 171, 135, 102), (171, 174, 134, 135), (174, 177, 133, 134), (104, 126, 169, 129), (129, 169, 170, 128), (128, 170, 171, 127), (126, 125, 172, 169), (169, 172, 173, 170), (170, 173, 174, 171), (125, 124, 175, 172), (172, 175, 176, 173), (173, 176, 177, 174), (124, 105, 130, 175), (175, 130, 131, 176), (176, 131, 132, 177), (118, 180, 126, 104), (180, 183, 125, 126), (183, 186, 124, 125), (100, 117, 178, 120), (120, 178, 179, 119), (119, 179, 180, 118), (117, 116, 181, 178), (178, 181, 182, 179), (179, 182, 183, 180), (116, 115, 184, 181), (181, 184, 185, 182), (182, 185, 186, 183), (115, 101, 121, 184), (184, 121, 122, 185), (185, 122, 123, 186), (106, 189, 117, 100), (189, 192, 116, 117), (192, 195, 115, 116), (98, 109, 187, 108), (108, 187, 188, 107), (107, 188, 189, 106), (109, 110, 190, 187), (187, 190, 191, 188), (188, 191, 192, 189), (110, 111, 193, 190), (190, 193, 194, 191), (191, 194, 195, 192), (111, 99, 112, 193), (193, 112, 113, 194), (194, 113, 114, 195), (293, 212, 199, 213), (284, 221, 203, 222), (275, 230, 201, 231), (266, 239, 197, 209), (257, 225, 200, 236), (248, 210, 197, 239), (230, 242, 237, 201), (242, 245, 238, 237), (245, 248, 239, 238), (203, 221, 240, 228), (228, 240, 241, 229), (229, 241, 242, 230), (221, 220, 243, 240), (240, 243, 244, 241), (241, 244, 245, 242), (220, 219, 246, 243), (243, 246, 247, 244), (244, 247, 248, 245), (219, 199, 212, 246), (246, 212, 211, 247), (247, 211, 210, 248), (206, 251, 234, 196), (251, 254, 235, 234), (254, 257, 236, 235), (198, 218, 249, 204), (204, 249, 250, 205), (205, 250, 251, 206), (218, 217, 252, 249), (249, 252, 253, 250), (250, 253, 254, 251), (217, 216, 255, 252), (252, 255, 256, 253), (253, 256, 257, 254), (216, 202, 227, 255), (255, 227, 226, 256), (256, 226, 225, 257), (234, 260, 207, 196), (260, 263, 208, 207), (263, 266, 209, 208), (200, 233, 258, 236), (236, 258, 259, 235), (235, 259, 260, 234), (233, 232, 261, 258), (258, 261, 262, 259), (259, 262, 263, 260), (232, 231, 264, 261), (261, 264, 265, 262), (262, 265, 266, 263), (231, 201, 237, 264), (264, 237, 238, 265), (265, 238, 239, 266), (225, 269, 233, 200), (269, 272, 232, 233), (272, 275, 231, 232), (202, 224, 267, 227), (227, 267, 268, 226), (226, 268, 269, 225), (224, 223, 270, 267), (267, 270, 271, 268), (268, 271, 272, 269), (223, 222, 273, 270), (270, 273, 274, 271), (271, 274, 275, 272), (222, 203, 228, 273), (273, 228, 229, 274), (274, 229, 230, 275), (216, 278, 224, 202), (278, 281, 223, 224), (281, 284, 222, 223), (198, 215, 276, 218), (218, 276, 277, 217), (217, 277, 278, 216), (215, 214, 279, 276), (276, 279, 280, 277), (277, 280, 281, 278), (214, 213, 282, 279), (279, 282, 283, 280), (280, 283, 284, 281), (213, 199, 219, 282), (282, 219, 220, 283), (283, 220, 221, 284), (204, 287, 215, 198), (287, 290, 214, 215), (290, 293, 213, 214), (196, 207, 285, 206), (206, 285, 286, 205), (205, 286, 287, 204), (207, 208, 288, 285), (285, 288, 289, 286), (286, 289, 290, 287), (208, 209, 291, 288), (288, 291, 292, 289), (289, 292, 293, 290), (209, 197, 210, 291), (291, 210, 211, 292), (292, 211, 212, 293), (391, 310, 297, 311), (382, 319, 301, 320), (373, 328, 299, 329), (364, 337, 295, 307), (355, 323, 298, 334), (346, 308, 295, 337), (328, 340, 335, 299), (340, 343, 336, 335), (343, 346, 337, 336), (301, 319, 338, 326), (326, 338, 339, 327), (327, 339, 340, 328), (319, 318, 341, 338), (338, 341, 342, 339), (339, 342, 343, 340), (318, 317, 344, 341), (341, 344, 345, 342), (342, 345, 346, 343), (317, 297, 310, 344), (344, 310, 309, 345), (345, 309, 308, 346), (304, 349, 332, 294), (349, 352, 333, 332), (352, 355, 334, 333), (296, 316, 347, 302), (302, 347, 348, 303), (303, 348, 349, 304), (316, 315, 350, 347), (347, 350, 351, 348), (348, 351, 352, 349), (315, 314, 353, 350), (350, 353, 354, 351), (351, 354, 355, 352), (314, 300, 325, 353), (353, 325, 324, 354), (354, 324, 323, 355), (332, 358, 305, 294), (358, 361, 306, 305), (361, 364, 307, 306), (298, 331, 356, 334), (334, 356, 357, 333), (333, 357, 358, 332), (331, 330, 359, 356), (356, 359, 360, 357), (357, 360, 361, 358), (330, 329, 362, 359), (359, 362, 363, 360), (360, 363, 364, 361), (329, 299, 335, 362), (362, 335, 336, 363), (363, 336, 337, 364), (323, 367, 331, 298), (367, 370, 330, 331), (370, 373, 329, 330), (300, 322, 365, 325), (325, 365, 366, 324), (324, 366, 367, 323), (322, 321, 368, 365), (365, 368, 369, 366), (366, 369, 370, 367), (321, 320, 371, 368), (368, 371, 372, 369), (369, 372, 373, 370), (320, 301, 326, 371), (371, 326, 327, 372), (372, 327, 328, 373), (314, 376, 322, 300), (376, 379, 321, 322), (379, 382, 320, 321), (296, 313, 374, 316), (316, 374, 375, 315), (315, 375, 376, 314), (313, 312, 377, 374), (374, 377, 378, 375), (375, 378, 379, 376), (312, 311, 380, 377), (377, 380, 381, 378), (378, 381, 382, 379), (311, 297, 317, 380), (380, 317, 318, 381), (381, 318, 319, 382), (302, 385, 313, 296), (385, 388, 312, 313), (388, 391, 311, 312), (294, 305, 383, 304), (304, 383, 384, 303), (303, 384, 385, 302), (305, 306, 386, 383), (383, 386, 387, 384), (384, 387, 388, 385), (306, 307, 389, 386), (386, 389, 390, 387), (387, 390, 391, 388), (307, 295, 308, 389), (389, 308, 309, 390), (390, 309, 310, 391), (489, 408, 395, 409), (480, 417, 399, 418), (471, 426, 397, 427), (462, 435, 393, 405), (453, 421, 396, 432), (444, 406, 393, 435), (426, 438, 433, 397), (438, 441, 434, 433), (441, 444, 435, 434), (399, 417, 436, 424), (424, 436, 437, 425), (425, 437, 438, 426), (417, 416, 439, 436), (436, 439, 440, 437), (437, 440, 441, 438), (416, 415, 442, 439), (439, 442, 443, 440), (440, 443, 444, 441), (415, 395, 408, 442), (442, 408, 407, 443), (443, 407, 406, 444), (402, 447, 430, 392), (447, 450, 431, 430), (450, 453, 432, 431), (394, 414, 445, 400), (400, 445, 446, 401), (401, 446, 447, 402), (414, 413, 448, 445), (445, 448, 449, 446), (446, 449, 450, 447), (413, 412, 451, 448), (448, 451, 452, 449), (449, 452, 453, 450), (412, 398, 423, 451), (451, 423, 422, 452), (452, 422, 421, 453), (430, 456, 403, 392), (456, 459, 404, 403), (459, 462, 405, 404), (396, 429, 454, 432), (432, 454, 455, 431), (431, 455, 456, 430), (429, 428, 457, 454), (454, 457, 458, 455), (455, 458, 459, 456), (428, 427, 460, 457), (457, 460, 461, 458), (458, 461, 462, 459), (427, 397, 433, 460), (460, 433, 434, 461), (461, 434, 435, 462), (421, 465, 429, 396), (465, 468, 428, 429), (468, 471, 427, 428), (398, 420, 463, 423), (423, 463, 464, 422), (422, 464, 465, 421), (420, 419, 466, 463), (463, 466, 467, 464), (464, 467, 468, 465), (419, 418, 469, 466), (466, 469, 470, 467), (467, 470, 471, 468), (418, 399, 424, 469), (469, 424, 425, 470), (470, 425, 426, 471), (412, 474, 420, 398), (474, 477, 419, 420), (477, 480, 418, 419), (394, 411, 472, 414), (414, 472, 473, 413), (413, 473, 474, 412), (411, 410, 475, 472), (472, 475, 476, 473), (473, 476, 477, 474), (410, 409, 478, 475), (475, 478, 479, 476), (476, 479, 480, 477), (409, 395, 415, 478), (478, 415, 416, 479), (479, 416, 417, 480), (400, 483, 411, 394), (483, 486, 410, 411), (486, 489, 409, 410), (392, 403, 481, 402), (402, 481, 482, 401), (401, 482, 483, 400), (403, 404, 484, 481), (481, 484, 485, 482), (482, 485, 486, 483), (404, 405, 487, 484), (484, 487, 488, 485), (485, 488, 489, 486), (405, 393, 406, 487), (487, 406, 407, 488), (488, 407, 408, 489), (587, 506, 493, 507), (578, 515, 497, 516), (569, 524, 495, 525), (560, 533, 491, 503), (551, 519, 494, 530), (542, 504, 491, 533), (524, 536, 531, 495), (536, 539, 532, 531), (539, 542, 533, 532), (497, 515, 534, 522), (522, 534, 535, 523), (523, 535, 536, 524), (515, 514, 537, 534), (534, 537, 538, 535), (535, 538, 539, 536), (514, 513, 540, 537), (537, 540, 541, 538), (538, 541, 542, 539), (513, 493, 506, 540), (540, 506, 505, 541), (541, 505, 504, 542), (500, 545, 528, 490), (545, 548, 529, 528), (548, 551, 530, 529), (492, 512, 543, 498), (498, 543, 544, 499), (499, 544, 545, 500), (512, 511, 546, 543), (543, 546, 547, 544), (544, 547, 548, 545), (511, 510, 549, 546), (546, 549, 550, 547), (547, 550, 551, 548), (510, 496, 521, 549), (549, 521, 520, 550), (550, 520, 519, 551), (528, 554, 501, 490), (554, 557, 502, 501), (557, 560, 503, 502), (494, 527, 552, 530), (530, 552, 553, 529), (529, 553, 554, 528), (527, 526, 555, 552), (552, 555, 556, 553), (553, 556, 557, 554), (526, 525, 558, 555), (555, 558, 559, 556), (556, 559, 560, 557), (525, 495, 531, 558), (558, 531, 532, 559), (559, 532, 533, 560), (519, 563, 527, 494), (563, 566, 526, 527), (566, 569, 525, 526), (496, 518, 561, 521), (521, 561, 562, 520), (520, 562, 563, 519), (518, 517, 564, 561), (561, 564, 565, 562), (562, 565, 566, 563), (517, 516, 567, 564), (564, 567, 568, 565), (565, 568, 569, 566), (516, 497, 522, 567), (567, 522, 523, 568), (568, 523, 524, 569), (510, 572, 518, 496), (572, 575, 517, 518), (575, 578, 516, 517), (492, 509, 570, 512), (512, 570, 571, 511), (511, 571, 572, 510), (509, 508, 573, 570), (570, 573, 574, 571), (571, 574, 575, 572), (508, 507, 576, 573), (573, 576, 577, 574), (574, 577, 578, 575), (507, 493, 513, 576), (576, 513, 514, 577), (577, 514, 515, 578), (498, 581, 509, 492), (581, 584, 508, 509), (584, 587, 507, 508), (490, 501, 579, 500), (500, 579, 580, 499), (499, 580, 581, 498), (501, 502, 582, 579), (579, 582, 583, 580), (580, 583, 584, 581), (502, 503, 585, 582), (582, 585, 586, 583), (583, 586, 587, 584), (503, 491, 504, 585), (585, 504, 505, 586), (586, 505, 506, 587), (685, 604, 591, 605), (676, 613, 595, 614), (667, 622, 593, 623), (658, 631, 589, 601), (649, 617, 592, 628), (640, 602, 589, 631), (622, 634, 629, 593), (634, 637, 630, 629), (637, 640, 631, 630), (595, 613, 632, 620), (620, 632, 633, 621), (621, 633, 634, 622), (613, 612, 635, 632), (632, 635, 636, 633), (633, 636, 637, 634), (612, 611, 638, 635), (635, 638, 639, 636), (636, 639, 640, 637), (611, 591, 604, 638), (638, 604, 603, 639), (639, 603, 602, 640), (598, 643, 626, 588), (643, 646, 627, 626), (646, 649, 628, 627), (590, 610, 641, 596), (596, 641, 642, 597), (597, 642, 643, 598), (610, 609, 644, 641), (641, 644, 645, 642), (642, 645, 646, 643), (609, 608, 647, 644), (644, 647, 648, 645), (645, 648, 649, 646), (608, 594, 619, 647), (647, 619, 618, 648), (648, 618, 617, 649), (626, 652, 599, 588), (652, 655, 600, 599), (655, 658, 601, 600), (592, 625, 650, 628), (628, 650, 651, 627), (627, 651, 652, 626), (625, 624, 653, 650), (650, 653, 654, 651), (651, 654, 655, 652), (624, 623, 656, 653), (653, 656, 657, 654), (654, 657, 658, 655), (623, 593, 629, 656), (656, 629, 630, 657), (657, 630, 631, 658), (617, 661, 625, 592), (661, 664, 624, 625), (664, 667, 623, 624), (594, 616, 659, 619), (619, 659, 660, 618), (618, 660, 661, 617), (616, 615, 662, 659), (659, 662, 663, 660), (660, 663, 664, 661), (615, 614, 665, 662), (662, 665, 666, 663), (663, 666, 667, 664), (614, 595, 620, 665), (665, 620, 621, 666), (666, 621, 622, 667), (608, 670, 616, 594), (670, 673, 615, 616), (673, 676, 614, 615), (590, 607, 668, 610), (610, 668, 669, 609), (609, 669, 670, 608), (607, 606, 671, 668), (668, 671, 672, 669), (669, 672, 673, 670), (606, 605, 674, 671), (671, 674, 675, 672), (672, 675, 676, 673), (605, 591, 611, 674), (674, 611, 612, 675), (675, 612, 613, 676), (596, 679, 607, 590), (679, 682, 606, 607), (682, 685, 605, 606), (588, 599, 677, 598), (598, 677, 678, 597), (597, 678, 679, 596), (599, 600, 680, 677), (677, 680, 681, 678), (678, 681, 682, 679), (600, 601, 683, 680), (680, 683, 684, 681), (681, 684, 685, 682), (601, 589, 602, 683), (683, 602, 603, 684), (684, 603, 604, 685), (783, 702, 689, 703), (774, 711, 693, 712), (765, 720, 691, 721), (756, 729, 687, 699), (747, 715, 690, 726), (738, 700, 687, 729), (720, 732, 727, 691), (732, 735, 728, 727), (735, 738, 729, 728), (693, 711, 730, 718), (718, 730, 731, 719), (719, 731, 732, 720), (711, 710, 733, 730), (730, 733, 734, 731), (731, 734, 735, 732), (710, 709, 736, 733), (733, 736, 737, 734), (734, 737, 738, 735), (709, 689, 702, 736), (736, 702, 701, 737), (737, 701, 700, 738), (696, 741, 724, 686), (741, 744, 725, 724), (744, 747, 726, 725), (688, 708, 739, 694), (694, 739, 740, 695), (695, 740, 741, 696), (708, 707, 742, 739), (739, 742, 743, 740), (740, 743, 744, 741), (707, 706, 745, 742), (742, 745, 746, 743), (743, 746, 747, 744), (706, 692, 717, 745), (745, 717, 716, 746), (746, 716, 715, 747), (724, 750, 697, 686), (750, 753, 698, 697), (753, 756, 699, 698), (690, 723, 748, 726), (726, 748, 749, 725), (725, 749, 750, 724), (723, 722, 751, 748), (748, 751, 752, 749), (749, 752, 753, 750), (722, 721, 754, 751), (751, 754, 755, 752), (752, 755, 756, 753), (721, 691, 727, 754), (754, 727, 728, 755), (755, 728, 729, 756), (715, 759, 723, 690), (759, 762, 722, 723), (762, 765, 721, 722), (692, 714, 757, 717), (717, 757, 758, 716), (716, 758, 759, 715), (714, 713, 760, 757), (757, 760, 761, 758), (758, 761, 762, 759), (713, 712, 763, 760), (760, 763, 764, 761), (761, 764, 765, 762), (712, 693, 718, 763), (763, 718, 719, 764), (764, 719, 720, 765), (706, 768, 714, 692), (768, 771, 713, 714), (771, 774, 712, 713), (688, 705, 766, 708), (708, 766, 767, 707), (707, 767, 768, 706), (705, 704, 769, 766), (766, 769, 770, 767), (767, 770, 771, 768), (704, 703, 772, 769), (769, 772, 773, 770), (770, 773, 774, 771), (703, 689, 709, 772), (772, 709, 710, 773), (773, 710, 711, 774), (694, 777, 705, 688), (777, 780, 704, 705), (780, 783, 703, 704), (686, 697, 775, 696), (696, 775, 776, 695), (695, 776, 777, 694), (697, 698, 778, 775), (775, 778, 779, 776), (776, 779, 780, 777), (698, 699, 781, 778), (778, 781, 782, 779), (779, 782, 783, 780), (699, 687, 700, 781), (781, 700, 701, 782), (782, 701, 702, 783), (881, 800, 787, 801), (872, 809, 791, 810), (863, 818, 789, 819), (854, 827, 785, 797), (845, 813, 788, 824), (836, 798, 785, 827), (818, 830, 825, 789), (830, 833, 826, 825), (833, 836, 827, 826), (791, 809, 828, 816), (816, 828, 829, 817), (817, 829, 830, 818), (809, 808, 831, 828), (828, 831, 832, 829), (829, 832, 833, 830), (808, 807, 834, 831), (831, 834, 835, 832), (832, 835, 836, 833), (807, 787, 800, 834), (834, 800, 799, 835), (835, 799, 798, 836), (794, 839, 822, 784), (839, 842, 823, 822), (842, 845, 824, 823), (786, 806, 837, 792), (792, 837, 838, 793), (793, 838, 839, 794), (806, 805, 840, 837), (837, 840, 841, 838), (838, 841, 842, 839), (805, 804, 843, 840), (840, 843, 844, 841), (841, 844, 845, 842), (804, 790, 815, 843), (843, 815, 814, 844), (844, 814, 813, 845), (822, 848, 795, 784), (848, 851, 796, 795), (851, 854, 797, 796), (788, 821, 846, 824), (824, 846, 847, 823), (823, 847, 848, 822), (821, 820, 849, 846), (846, 849, 850, 847), (847, 850, 851, 848), (820, 819, 852, 849), (849, 852, 853, 850), (850, 853, 854, 851), (819, 789, 825, 852), (852, 825, 826, 853), (853, 826, 827, 854), (813, 857, 821, 788), (857, 860, 820, 821), (860, 863, 819, 820), (790, 812, 855, 815), (815, 855, 856, 814), (814, 856, 857, 813), (812, 811, 858, 855), (855, 858, 859, 856), (856, 859, 860, 857), (811, 810, 861, 858), (858, 861, 862, 859), (859, 862, 863, 860), (810, 791, 816, 861), (861, 816, 817, 862), (862, 817, 818, 863), (804, 866, 812, 790), (866, 869, 811, 812), (869, 872, 810, 811), (786, 803, 864, 806), (806, 864, 865, 805), (805, 865, 866, 804), (803, 802, 867, 864), (864, 867, 868, 865), (865, 868, 869, 866), (802, 801, 870, 867), (867, 870, 871, 868), (868, 871, 872, 869), (801, 787, 807, 870), (870, 807, 808, 871), (871, 808, 809, 872), (792, 875, 803, 786), (875, 878, 802, 803), (878, 881, 801, 802), (784, 795, 873, 794), (794, 873, 874, 793), (793, 874, 875, 792), (795, 796, 876, 873), (873, 876, 877, 874), (874, 877, 878, 875), (796, 797, 879, 876), (876, 879, 880, 877), (877, 880, 881, 878), (797, 785, 798, 879), (879, 798, 799, 880), (880, 799, 800, 881), (979, 898, 885, 899), (970, 907, 889, 908), (961, 916, 887, 917), (952, 925, 883, 895), (943, 911, 886, 922), (934, 896, 883, 925), (916, 928, 923, 887), (928, 931, 924, 923), (931, 934, 925, 924), (889, 907, 926, 914), (914, 926, 927, 915), (915, 927, 928, 916), (907, 906, 929, 926), (926, 929, 930, 927), (927, 930, 931, 928), (906, 905, 932, 929), (929, 932, 933, 930), (930, 933, 934, 931), (905, 885, 898, 932), (932, 898, 897, 933), (933, 897, 896, 934), (892, 937, 920, 882), (937, 940, 921, 920), (940, 943, 922, 921), (884, 904, 935, 890), (890, 935, 936, 891), (891, 936, 937, 892), (904, 903, 938, 935), (935, 938, 939, 936), (936, 939, 940, 937), (903, 902, 941, 938), (938, 941, 942, 939), (939, 942, 943, 940), (902, 888, 913, 941), (941, 913, 912, 942), (942, 912, 911, 943), (920, 946, 893, 882), (946, 949, 894, 893), (949, 952, 895, 894), (886, 919, 944, 922), (922, 944, 945, 921), (921, 945, 946, 920), (919, 918, 947, 944), (944, 947, 948, 945), (945, 948, 949, 946), (918, 917, 950, 947), (947, 950, 951, 948), (948, 951, 952, 949), (917, 887, 923, 950), (950, 923, 924, 951), (951, 924, 925, 952), (911, 955, 919, 886), (955, 958, 918, 919), (958, 961, 917, 918), (888, 910, 953, 913), (913, 953, 954, 912), (912, 954, 955, 911), (910, 909, 956, 953), (953, 956, 957, 954), (954, 957, 958, 955), (909, 908, 959, 956), (956, 959, 960, 957), (957, 960, 961, 958), (908, 889, 914, 959), (959, 914, 915, 960), (960, 915, 916, 961), (902, 964, 910, 888), (964, 967, 909, 910), (967, 970, 908, 909), (884, 901, 962, 904), (904, 962, 963, 903), (903, 963, 964, 902), (901, 900, 965, 962), (962, 965, 966, 963), (963, 966, 967, 964), (900, 899, 968, 965), (965, 968, 969, 966), (966, 969, 970, 967), (899, 885, 905, 968), (968, 905, 906, 969), (969, 906, 907, 970), (890, 973, 901, 884), (973, 976, 900, 901), (976, 979, 899, 900), (882, 893, 971, 892), (892, 971, 972, 891), (891, 972, 973, 890), (893, 894, 974, 971), (971, 974, 975, 972), (972, 975, 976, 973), (894, 895, 977, 974), (974, 977, 978, 975), (975, 978, 979, 976), (895, 883, 896, 977), (977, 896, 897, 978), (978, 897, 898, 979), (1077, 996, 983, 997), (1068, 1005, 987, 1006), (1059, 1014, 985, 1015), (1050, 1023, 981, 993), (1041, 1009, 984, 1020), (1032, 994, 981, 1023), (1014, 1026, 1021, 985), (1026, 1029, 1022, 1021), (1029, 1032, 1023, 1022), (987, 1005, 1024, 1012), (1012, 1024, 1025, 1013), (1013, 1025, 1026, 1014), (1005, 1004, 1027, 1024), (1024, 1027, 1028, 1025), (1025, 1028, 1029, 1026), (1004, 1003, 1030, 1027), (1027, 1030, 1031, 1028), (1028, 1031, 1032, 1029), (1003, 983, 996, 1030), (1030, 996, 995, 1031), (1031, 995, 994, 1032), (990, 1035, 1018, 980), (1035, 1038, 1019, 1018), (1038, 1041, 1020, 1019), (982, 1002, 1033, 988), (988, 1033, 1034, 989), (989, 1034, 1035, 990), (1002, 1001, 1036, 1033), (1033, 1036, 1037, 1034), (1034, 1037, 1038, 1035), (1001, 1000, 1039, 1036), (1036, 1039, 1040, 1037), (1037, 1040, 1041, 1038), (1000, 986, 1011, 1039), (1039, 1011, 1010, 1040), (1040, 1010, 1009, 1041), (1018, 1044, 991, 980), (1044, 1047, 992, 991), (1047, 1050, 993, 992), (984, 1017, 1042, 1020), (1020, 1042, 1043, 1019), (1019, 1043, 1044, 1018), (1017, 1016, 1045, 1042), (1042, 1045, 1046, 1043), (1043, 1046, 1047, 1044), (1016, 1015, 1048, 1045), (1045, 1048, 1049, 1046), (1046, 1049, 1050, 1047), (1015, 985, 1021, 1048), (1048, 1021, 1022, 1049), (1049, 1022, 1023, 1050), (1009, 1053, 1017, 984), (1053, 1056, 1016, 1017), (1056, 1059, 1015, 1016), (986, 1008, 1051, 1011), (1011, 1051, 1052, 1010), (1010, 1052, 1053, 1009), (1008, 1007, 1054, 1051), (1051, 1054, 1055, 1052), (1052, 1055, 1056, 1053), (1007, 1006, 1057, 1054), (1054, 1057, 1058, 1055), (1055, 1058, 1059, 1056), (1006, 987, 1012, 1057), (1057, 1012, 1013, 1058), (1058, 1013, 1014, 1059), (1000, 1062, 1008, 986), (1062, 1065, 1007, 1008), (1065, 1068, 1006, 1007), (982, 999, 1060, 1002), (1002, 1060, 1061, 1001), (1001, 1061, 1062, 1000), (999, 998, 1063, 1060), (1060, 1063, 1064, 1061), (1061, 1064, 1065, 1062), (998, 997, 1066, 1063), (1063, 1066, 1067, 1064), (1064, 1067, 1068, 1065), (997, 983, 1003, 1066), (1066, 1003, 1004, 1067), (1067, 1004, 1005, 1068), (988, 1071, 999, 982), (1071, 1074, 998, 999), (1074, 1077, 997, 998), (980, 991, 1069, 990), (990, 1069, 1070, 989), (989, 1070, 1071, 988), (991, 992, 1072, 1069), (1069, 1072, 1073, 1070), (1070, 1073, 1074, 1071), (992, 993, 1075, 1072), (1072, 1075, 1076, 1073), (1073, 1076, 1077, 1074), (993, 981, 994, 1075), (1075, 994, 995, 1076), (1076, 995, 996, 1077)])
me_cube_004.polygons.foreach_set('use_smooth', [True] * 1056)
me_cube_004.materials.append(mat_bush_blobs_001)
me_cube_004.use_remesh_preserve_volume = False
me_cube_004.use_remesh_preserve_attributes = False
me_cube_004.use_mirror_vertex_groups = False
me_cube_004.update()
me_plane_001 = bpy.data.meshes.new('Plane.001')
me_plane_001.from_pydata([(-2.0, -2.0, 0.0), (2.0, -2.0, 0.0), (-2.0, 2.0, 0.0), (2.0, 2.0, 0.0), (-1.864, 1.864, 0.0), (-1.864, -1.864, 0.0), (1.864, -1.864, 0.0), (1.864, 1.864, 0.0)], [], [(5, 4, 2, 0), (6, 5, 0, 1), (7, 6, 1, 3), (4, 7, 3, 2)])
me_plane_001.materials.append(mat_guide)
me_plane_001.use_remesh_preserve_volume = False
me_plane_001.use_remesh_preserve_attributes = False
me_plane_001.use_mirror_vertex_groups = False
me_plane_001.update()
me_cube_001 = bpy.data.meshes.new('Cube.001')
me_cube_001.from_pydata([(-2.0, -2.0, 0.0), (-2.0, -2.0, 1.633), (-2.0, 2.0, 0.0), (-2.0, 2.0, 1.633), (2.0, -2.0, 0.0), (2.0, -2.0, 1.633), (2.0, 2.0, 0.0), (2.0, 2.0, 1.633)], [], [(0, 1, 3, 2), (2, 3, 7, 6), (6, 7, 5, 4), (4, 5, 1, 0), (2, 6, 4, 0), (7, 3, 1, 5)])
me_cube_001.use_remesh_preserve_volume = False
me_cube_001.use_remesh_preserve_attributes = False
me_cube_001.use_mirror_vertex_groups = False
me_cube_001.update()
me_cube_003 = bpy.data.meshes.new('Cube.003')
me_cube_003.from_pydata([(-0.3901, -0.3912, -0.02895), (-0.3901, 0.3912, -0.02895), (0.3901, -0.3912, 0.02895), (0.3901, 0.3912, 0.02895), (-0.157, -0.1047, 1.165), (-0.1805, 0.0791, 1.153), (0.002185, 0.1043, 1.181), (0.02511, -0.07928, 1.193), (-0.1362, 0.07789, 2.119), (-0.1214, -0.04775, 2.149), (-0.2846, -0.07789, 2.068), (-0.3072, 0.03997, 2.044), (-2.836, -0.09645, 5.473), (-2.868, 0.05938, 5.454), (-2.689, -0.05938, 5.527), (-2.722, 0.09645, 5.507), (-2.291, 0.09645, 4.453), (-2.428, 0.05938, 4.379), (-2.399, -0.09645, 4.403), (-2.262, -0.05938, 4.477), (-1.472, -0.09645, 3.25), (-1.494, 0.05938, 3.22), (-1.357, -0.05938, 3.356), (-1.379, 0.09645, 3.326), (-0.2465, -0.04634, 2.363), (-0.3167, 0.04066, 2.292), (-0.2949, -0.06293, 2.312), (-0.2591, 0.07479, 2.335), (0.21, -0.02473, -0.4725), (0.21, 0.7576, -0.4725), (0.9902, 0.7576, -0.4146), (0.9902, -0.02474, -0.4146), (-0.6077, -0.1372, 2.192), (-0.6139, -0.1072, 2.186), (-0.6042, -0.1047, 2.24), (-0.5981, -0.1311, 2.247)], [], [(3, 2, 31, 30), (3, 1, 5, 6), (2, 3, 6, 7), (1, 0, 4, 5), (0, 2, 7, 4), (7, 6, 8, 9), (6, 5, 11, 8), (4, 7, 9, 10), (5, 4, 10, 11), (18, 19, 14, 12), (19, 16, 15, 14), (17, 18, 12, 13), (12, 14, 15, 13), (21, 20, 18, 17), (22, 23, 16, 19), (20, 22, 19, 18), (16, 17, 13, 15), (25, 26, 20, 21), (27, 25, 21, 23), (26, 24, 22, 20), (23, 21, 17, 16), (8, 11, 25, 27), (10, 9, 24, 26), (25, 11, 33, 34), (24, 27, 23, 22), (9, 8, 27, 24), (30, 31, 28, 29), (0, 1, 29, 28), (2, 0, 28, 31), (1, 3, 30, 29), (33, 32, 35, 34), (26, 25, 34, 35), (11, 10, 32, 33), (10, 26, 35, 32)])
me_cube_003.polygons.foreach_set('use_smooth', [True] * 34)
_uv = me_cube_003.uv_layers.new(name='UVMap')
_uv.uv.foreach_set('vector', [0.4004, 0.1675, 0.3413, 0.1552, 0.3953, 0.09385, 0.4534, 0.1075, 0.4004, 0.1675, 0.3552, 0.2005, 0.367, 0.283, 0.3801, 0.2772, 0.3413, 0.1552, 0.4004, 0.1675, 0.3801, 0.2772, 0.3676, 0.2748, 0.3552, 0.2005, 0.2969, 0.1893, 0.3545, 0.2806, 0.367, 0.283, 0.2969, 0.1893, 0.3413, 0.1552, 0.3676, 0.2748, 0.3545, 0.2806, 0.3676, 0.2748, 0.3801, 0.2772, 0.3896, 0.3646, 0.3814, 0.3654, 0.3801, 0.2772, 0.367, 0.283, 0.3749, 0.3651, 0.3896, 0.3646, 0.3545, 0.2806, 0.3676, 0.2748, 0.3814, 0.3654, 0.3676, 0.365, 0.367, 0.283, 0.3545, 0.2806, 0.3676, 0.365, 0.3749, 0.3651, 0.2912, 0.6568, 0.303, 0.6596, 0.2988, 0.7733, 0.2868, 0.772, 0.303, 0.6596, 0.3131, 0.6585, 0.3089, 0.772, 0.2988, 0.7733, 0.3012, 0.6557, 0.2912, 0.6568, 0.2868, 0.772, 0.2969, 0.7707, 0.2868, 0.772, 0.2988, 0.7733, 0.3089, 0.772, 0.2969, 0.7707, 0.3313, 0.5177, 0.3211, 0.5187, 0.2912, 0.6568, 0.3012, 0.6557, 0.3326, 0.5244, 0.3428, 0.5233, 0.3131, 0.6585, 0.303, 0.6596, 0.3211, 0.5187, 0.3326, 0.5244, 0.303, 0.6596, 0.2912, 0.6568, 0.3131, 0.6585, 0.3012, 0.6557, 0.2969, 0.7707, 0.3089, 0.772, 0.3795, 0.3875, 0.3732, 0.3874, 0.3211, 0.5187, 0.3313, 0.5177, 0.3866, 0.3892, 0.3795, 0.3875, 0.3313, 0.5177, 0.3428, 0.5233, 0.3732, 0.3874, 0.3785, 0.3901, 0.3326, 0.5244, 0.3211, 0.5187, 0.3428, 0.5233, 0.3313, 0.5177, 0.3012, 0.6557, 0.3131, 0.6585, 0.3896, 0.3646, 0.3749, 0.3651, 0.3795, 0.3875, 0.3866, 0.3892, 0.3676, 0.365, 0.3814, 0.3654, 0.3785, 0.3901, 0.3732, 0.3874, 0.3795, 0.3875, 0.3749, 0.3651, 0.3484, 0.3893, 0.3502, 0.3937, 0.3785, 0.3901, 0.3866, 0.3892, 0.3428, 0.5233, 0.3326, 0.5244, 0.3814, 0.3654, 0.3896, 0.3646, 0.3866, 0.3892, 0.3785, 0.3901, 0.4534, 0.1075, 0.3953, 0.09385, 0.3492, 0.1301, 0.4064, 0.1425, 0.2969, 0.1893, 0.3552, 0.2005, 0.4064, 0.1425, 0.3492, 0.1301, 0.3413, 0.1552, 0.2969, 0.1893, 0.3492, 0.1301, 0.3953, 0.09385, 0.3552, 0.2005, 0.4004, 0.1675, 0.4534, 0.1075, 0.4064, 0.1425, 0.3484, 0.3893, 0.3466, 0.3893, 0.3487, 0.3938, 0.3502, 0.3937, 0.3732, 0.3874, 0.3795, 0.3875, 0.3502, 0.3937, 0.3487, 0.3938, 0.3749, 0.3651, 0.3676, 0.365, 0.3466, 0.3893, 0.3484, 0.3893, 0.3676, 0.365, 0.3732, 0.3874, 0.3487, 0.3938, 0.3466, 0.3893])
me_cube_003.materials.append(mat_bark_001)
me_cube_003.use_remesh_preserve_volume = False
me_cube_003.use_remesh_preserve_attributes = False
me_cube_003.use_mirror_vertex_groups = False
me_cube_003.update()
me_cube = bpy.data.meshes.new('Cube')
me_cube.from_pydata([(-0.6762, -0.674, 0.00962), (-0.3589, -0.3271, 2.289), (-0.6749, 0.6739, 0.009755), (-0.3426, 0.3729, 2.223), (0.6763, -0.6771, 0.009251), (0.3672, -0.3338, 2.25), (0.6751, 0.6771, 0.009365), (0.3429, 0.3728, 2.196), (-0.4549, -0.4407, 1.19), (-0.4386, 0.448, 1.238), (0.4389, 0.4487, 1.251), (0.4553, -0.4419, 1.216), (-0.6154, 0.6139, 0.4656), (0.6168, 0.6204, 0.4661), (0.6192, -0.6206, 0.4663), (-0.6181, -0.6144, 0.4659), (-0.411, -0.4012, 3.153), (-0.4044, 0.4013, 3.131), (0.4092, -0.4118, 3.156), (0.4012, 0.4106, 3.125), (-0.3895, -0.4005, 7.506), (-0.3885, 0.3849, 7.501), (0.3976, -0.401, 7.509), (0.3966, 0.3856, 7.504), (-0.4735, -0.4675, 0.9184), (-0.4707, 0.4686, 0.9178), (0.4693, 0.4752, 0.919), (0.4718, -0.4739, 0.9195), (-0.4484, -0.4905, 1.455), (-0.4984, -0.6311, 1.885), (-0.5189, 0.2946, 1.871), (-0.4552, 0.3123, 1.538), (0.4415, 0.2985, 1.848), (0.3659, 0.3173, 1.566), (0.4198, -0.6348, 1.878), (0.3635, -0.4996, 1.47), (-0.2699, -0.4176, 2.754), (-0.2838, 0.2727, 2.743), (0.3962, -0.4067, 2.76), (0.409, 0.2608, 2.751), (0.4829, -0.4897, 4.287), (0.3513, -0.3524, 4.911), (-0.3216, -0.3497, 4.92), (-0.4582, -0.4862, 4.272), (-0.4595, 0.4532, 4.28), (-0.3161, 0.3146, 4.936), (0.346, 0.3174, 4.929), (0.4839, 0.4563, 4.296), (-0.3711, -0.4345, 3.696), (0.5058, 0.4434, 3.699), (0.5082, -0.4252, 3.694), (-0.3684, 0.4522, 3.702), (0.3902, -0.4254, 5.537), (-0.3061, 0.2705, 5.55), (-0.3002, -0.4283, 5.54), (0.396, 0.2675, 5.546)], [], [(29, 1, 3, 30), (30, 3, 7, 32), (32, 7, 5, 34), (34, 5, 1, 29), (2, 6, 4, 0), (37, 36, 16, 17), (27, 11, 8, 24), (26, 10, 11, 27), (25, 9, 10, 26), (24, 8, 9, 25), (0, 15, 12, 2), (2, 12, 13, 6), (6, 13, 14, 4), (4, 14, 15, 0), (54, 52, 22, 20), (36, 38, 18, 16), (39, 37, 17, 19), (38, 39, 19, 18), (23, 21, 20, 22), (55, 53, 21, 23), (52, 55, 23, 22), (53, 54, 20, 21), (15, 24, 25, 12), (12, 25, 26, 13), (13, 26, 27, 14), (14, 27, 24, 15), (11, 35, 28, 8), (35, 34, 29, 28), (10, 33, 35, 11), (33, 32, 34, 35), (9, 31, 33, 10), (31, 30, 32, 33), (8, 28, 31, 9), (28, 29, 30, 31), (5, 7, 39, 38), (7, 3, 37, 39), (1, 5, 38, 36), (3, 1, 36, 37), (51, 48, 43, 44), (44, 43, 42, 45), (50, 49, 47, 40), (40, 47, 46, 41), (49, 51, 44, 47), (47, 44, 45, 46), (48, 50, 40, 43), (43, 40, 41, 42), (16, 18, 50, 48), (19, 17, 51, 49), (18, 19, 49, 50), (17, 16, 48, 51), (45, 42, 54, 53), (41, 46, 55, 52), (46, 45, 53, 55), (42, 41, 52, 54)])
me_cube.polygons.foreach_set('use_smooth', [True] * 54)
_k = {(0, 2): 1.0, (2, 6): 1.0, (4, 6): 1.0, (0, 4): 1.0}
me_cube.attributes.new('crease_edge', 'FLOAT', 'EDGE').data.foreach_set('value', [_k.get((min(e.vertices), max(e.vertices)), 0.0) for e in me_cube.edges])
_uv = me_cube.uv_layers.new(name='UVMap')
_uv.uv.foreach_set('vector', [0.247, 0.2436, 0.2495, 0.2941, 0.1403, 0.2844, 0.1433, 0.2413, 0.1433, 0.2413, 0.1403, 0.2844, 0.03353, 0.2914, 0.05132, 0.2461, 0.47, 0.2544, 0.4785, 0.3009, 0.3638, 0.3079, 0.3623, 0.2505, 0.3623, 0.2505, 0.3638, 0.3079, 0.2495, 0.2941, 0.247, 0.2436, 0.6531, 9.955e-05, 0.6531, 0.1272, 0.526, 0.1272, 0.526, 9.528e-05, 0.1395, 0.3678, 0.2571, 0.3724, 0.2426, 0.4211, 0.1367, 0.4241, 0.3726, 0.08654, 0.3715, 0.1386, 0.2532, 0.1431, 0.2508, 0.0972, 0.4993, 0.1076, 0.506, 0.1569, 0.3715, 0.1386, 0.3726, 0.08654, 0.1345, 0.1099, 0.1357, 0.1511, 0.007708, 0.1607, 0.01833, 0.108, 0.2508, 0.0972, 0.2532, 0.1431, 0.1357, 0.1511, 0.1345, 0.1099, 0.2473, 0.0119, 0.2494, 0.05019, 0.132, 0.05691, 0.1309, 0.02307, 0.1309, 0.02307, 0.132, 0.05691, 9.528e-05, 0.06521, 0.01212, 0.02082, 0.5128, 0.001304, 0.5258, 0.04578, 0.3741, 0.04431, 0.3725, 9.528e-05, 0.3725, 9.528e-05, 0.3741, 0.04431, 0.2494, 0.05019, 0.2473, 0.0119, 0.224, 0.7404, 0.3241, 0.7539, 0.2968, 0.9823, 0.1953, 0.9725, 0.2571, 0.3724, 0.3594, 0.3794, 0.3572, 0.4315, 0.2426, 0.4211, 0.02154, 0.364, 0.1395, 0.3678, 0.1367, 0.4241, 0.02897, 0.4148, 0.3594, 0.3794, 0.4663, 0.3855, 0.4766, 0.4403, 0.3572, 0.4315, 0.6267, 0.1273, 0.6267, 0.2281, 0.526, 0.2281, 0.526, 0.1273, 0.009226, 0.7204, 0.118, 0.7272, 0.09767, 0.9676, 9.531e-05, 0.9587, 0.3241, 0.7539, 0.4284, 0.7624, 0.3957, 0.9999, 0.2968, 0.9823, 0.118, 0.7272, 0.224, 0.7404, 0.1953, 0.9725, 0.09767, 0.9676, 0.2494, 0.05019, 0.2508, 0.0972, 0.1345, 0.1099, 0.132, 0.05691, 0.132, 0.05691, 0.1345, 0.1099, 0.01833, 0.108, 9.528e-05, 0.06521, 0.5258, 0.04578, 0.4993, 0.1076, 0.3726, 0.08654, 0.3741, 0.04431, 0.3741, 0.04431, 0.3726, 0.08654, 0.2508, 0.0972, 0.2494, 0.05019, 0.3715, 0.1386, 0.3649, 0.1991, 0.2494, 0.1943, 0.2532, 0.1431, 0.3649, 0.1991, 0.3623, 0.2505, 0.247, 0.2436, 0.2494, 0.1943, 0.506, 0.1569, 0.4777, 0.21, 0.3649, 0.1991, 0.3715, 0.1386, 0.4777, 0.21, 0.47, 0.2544, 0.3623, 0.2505, 0.3649, 0.1991, 0.1357, 0.1511, 0.1419, 0.1936, 0.04524, 0.2077, 0.007708, 0.1607, 0.1419, 0.1936, 0.1433, 0.2413, 0.05132, 0.2461, 0.04524, 0.2077, 0.2532, 0.1431, 0.2494, 0.1943, 0.1419, 0.1936, 0.1357, 0.1511, 0.2494, 0.1943, 0.247, 0.2436, 0.1433, 0.2413, 0.1419, 0.1936, 0.3638, 0.3079, 0.4785, 0.3009, 0.4663, 0.3855, 0.3594, 0.3794, 0.03353, 0.2914, 0.1403, 0.2844, 0.1395, 0.3678, 0.02154, 0.364, 0.2495, 0.2941, 0.3638, 0.3079, 0.3594, 0.3794, 0.2571, 0.3724, 0.1403, 0.2844, 0.2495, 0.2941, 0.2571, 0.3724, 0.1395, 0.3678, 0.1269, 0.4895, 0.2417, 0.4956, 0.2337, 0.5693, 0.1286, 0.5587, 0.1286, 0.5587, 0.2337, 0.5693, 0.226, 0.6517, 0.1231, 0.6389, 0.3576, 0.5032, 0.4708, 0.5146, 0.4572, 0.5887, 0.3443, 0.575, 0.3443, 0.575, 0.4572, 0.5887, 0.445, 0.6736, 0.3365, 0.6634, 0.01775, 0.4826, 0.1269, 0.4895, 0.1286, 0.5587, 0.02396, 0.5521, 0.02396, 0.5521, 0.1286, 0.5587, 0.1231, 0.6389, 0.02248, 0.6343, 0.2417, 0.4956, 0.3576, 0.5032, 0.3443, 0.575, 0.2337, 0.5693, 0.2337, 0.5693, 0.3443, 0.575, 0.3365, 0.6634, 0.226, 0.6517, 0.2426, 0.4211, 0.3572, 0.4315, 0.3576, 0.5032, 0.2417, 0.4956, 0.02897, 0.4148, 0.1367, 0.4241, 0.1269, 0.4895, 0.01775, 0.4826, 0.3572, 0.4315, 0.4766, 0.4403, 0.4708, 0.5146, 0.3576, 0.5032, 0.1367, 0.4241, 0.2426, 0.4211, 0.2417, 0.4956, 0.1269, 0.4895, 0.1231, 0.6389, 0.226, 0.6517, 0.224, 0.7404, 0.118, 0.7272, 0.3365, 0.6634, 0.445, 0.6736, 0.4284, 0.7624, 0.3241, 0.7539, 0.02248, 0.6343, 0.1231, 0.6389, 0.118, 0.7272, 0.009226, 0.7204, 0.226, 0.6517, 0.3365, 0.6634, 0.3241, 0.7539, 0.224, 0.7404])
me_cube.materials.append(mat_bark_001)
me_cube.use_remesh_preserve_volume = False
me_cube.use_remesh_preserve_attributes = False
me_cube.use_mirror_vertex_groups = False
me_cube.update()
me_cube_005 = bpy.data.meshes.new('Cube.005')
me_cube_005.from_pydata([(1.0, -1.0, -0.4186), (-1.0, -1.0, 3.121), (-1.0, 1.0, 3.121), (1.0, -1.0, 3.121), (-1.0, 0.0, -0.997), (1.0, 1.0, 3.121), (-1.0, -1.0, 0.0), (-1.0, 0.0, 3.121), (-1.0, 1.0, 0.0), (-5.96e-08, 1.0, -0.997), (0.0, 1.0, 3.121), (1.0, 1.0, 0.0), (1.0, 0.0, -0.997), (1.0, 0.0, 3.121), (1.0, -1.0, 0.0), (-5.96e-08, -1.0, -0.997), (0.0, -1.0, 3.121), (0.0, 0.0, 3.121), (0.0, 0.0, -0.997), (0.0, -1.0, 0.0), (1.0, 0.0, 0.0), (0.0, 1.0, 0.0), (-1.0, 0.0, 0.0), (-1.0, -1.0, -0.4197), (-1.0, 1.0, -0.4197), (1.0, 1.0, -0.4197)], [], [(22, 7, 2, 8), (21, 10, 5, 11), (20, 13, 3, 14), (19, 16, 1, 6), (18, 12, 15), (17, 7, 1, 16), (13, 17, 16, 3), (5, 10, 17, 13), (10, 2, 7, 17), (4, 18, 15), (9, 12, 18), (15, 19, 6, 23), (14, 3, 16, 19), (4, 9, 18), (11, 5, 13, 20), (9, 21, 11, 25), (8, 2, 10, 21), (4, 22, 8, 24), (15, 0, 14, 19), (6, 1, 7, 22), (4, 23, 6, 22), (12, 25, 11, 20), (0, 12, 20, 14), (9, 24, 8, 21), (25, 12, 9), (0, 15, 12), (15, 23, 4), (4, 24, 9)])
me_cube_005.use_remesh_preserve_volume = False
me_cube_005.use_remesh_preserve_attributes = False
me_cube_005.use_mirror_vertex_groups = False
me_cube_005.update()
me_plane = bpy.data.meshes.new('Plane')
me_plane.from_pydata([(-1.0, -1.0, 0.0), (1.0, -1.0, 0.0), (-1.0, 1.0, 0.0), (1.0, 1.0, 0.0)], [], [(0, 1, 3, 2)])
me_plane.use_remesh_preserve_volume = False
me_plane.use_remesh_preserve_attributes = False
me_plane.use_mirror_vertex_groups = False
me_plane.update()

# ---- objects
ob_cube_056 = bpy.data.objects.new('Cube.056', me_cube_002)
ob_cube_055 = bpy.data.objects.new('Cube.055', me_cube_002)
ob_cube_054 = bpy.data.objects.new('Cube.054', me_cube_006)
ob_cube_053 = bpy.data.objects.new('Cube.053', me_cube_002)
ob_cube_052 = bpy.data.objects.new('Cube.052', me_cube_002)
ob_cube_051 = bpy.data.objects.new('Cube.051', me_cube_002)
ob_cube_050 = bpy.data.objects.new('Cube.050', me_cube_002)
ob_cube_049 = bpy.data.objects.new('Cube.049', me_cube_002)
ob_cube_048 = bpy.data.objects.new('Cube.048', me_cube_002)
ob_cube_047 = bpy.data.objects.new('Cube.047', me_cube_002)
ob_cube_046 = bpy.data.objects.new('Cube.046', me_cube_002)
ob_cube_045 = bpy.data.objects.new('Cube.045', me_cube_002)
ob_cube_044 = bpy.data.objects.new('Cube.044', me_cube_002)
ob_cube_043 = bpy.data.objects.new('Cube.043', me_cube_002)
ob_cube_042 = bpy.data.objects.new('Cube.042', me_cube_002)
ob_cube_041 = bpy.data.objects.new('Cube.041', me_cube_002)
ob_cube_037 = bpy.data.objects.new('Cube.037', me_cube_002)
ob_cube_035 = bpy.data.objects.new('Cube.035', me_cube_006)
ob_cube_040 = bpy.data.objects.new('Cube.040', me_cube_006)
ob_cube_039 = bpy.data.objects.new('Cube.039', me_cube_002)
ob_cube_038 = bpy.data.objects.new('Cube.038', me_cube_002)
ob_cube_032 = bpy.data.objects.new('Cube.032', me_cube_002)
ob_cube_031 = bpy.data.objects.new('Cube.031', me_cube_002)
ob_cube_023 = bpy.data.objects.new('Cube.023', me_cube_004)
ob_cube_015 = bpy.data.objects.new('Cube.015', me_cube_004)
ob_cube_014 = bpy.data.objects.new('Cube.014', me_cube_004)
ob_cube_005 = bpy.data.objects.new('Cube.005', me_cube_004)
ob_cube_036 = bpy.data.objects.new('Cube.036', me_cube_004)
ob_cube_034 = bpy.data.objects.new('Cube.034', me_cube_004)
ob_cube_033 = bpy.data.objects.new('Cube.033', me_cube_004)
ob_cube_030 = bpy.data.objects.new('Cube.030', me_cube_004)
ob_cube_029 = bpy.data.objects.new('Cube.029', me_cube_004)
ob_cube_028 = bpy.data.objects.new('Cube.028', me_cube_004)
ob_cube_027 = bpy.data.objects.new('Cube.027', me_cube_004)
ob_cube_026 = bpy.data.objects.new('Cube.026', me_cube_004)
ob_cube_025 = bpy.data.objects.new('Cube.025', me_cube_004)
ob_cube_024 = bpy.data.objects.new('Cube.024', me_cube_004)
ob_cube_022 = bpy.data.objects.new('Cube.022', me_cube_004)
ob_cube_021 = bpy.data.objects.new('Cube.021', me_cube_004)
ob_cube_020 = bpy.data.objects.new('Cube.020', me_cube_004)
ob_cube_019 = bpy.data.objects.new('Cube.019', me_cube_004)
ob_cube_018 = bpy.data.objects.new('Cube.018', me_cube_004)
ob_cube_017 = bpy.data.objects.new('Cube.017', me_cube_004)
ob_cube_016 = bpy.data.objects.new('Cube.016', me_cube_004)
ob_cube_013 = bpy.data.objects.new('Cube.013', me_cube_004)
ob_cube_012 = bpy.data.objects.new('Cube.012', me_cube_004)
ob_cube_011 = bpy.data.objects.new('Cube.011', me_cube_004)
ob_cube_010 = bpy.data.objects.new('Cube.010', me_cube_004)
ob_cube_009 = bpy.data.objects.new('Cube.009', me_cube_004)
ob_cube_007 = bpy.data.objects.new('Cube.007', me_cube_004)
ob_cube_006 = bpy.data.objects.new('Cube.006', me_cube_004)
ob_cube_003 = bpy.data.objects.new('Cube.003', me_cube_004)
ob_cube_002 = bpy.data.objects.new('Cube.002', me_cube_004)
ob_rig = bpy.data.objects.new('Rig', None)
ob_verticaljoint = bpy.data.objects.new('VerticalJoint', None)
ob_lightdome = bpy.data.objects.new('LightDome', light_lightdome)
ob_fillerlight = bpy.data.objects.new('FillerLight', light_fillerlight)
ob_mainlight = bpy.data.objects.new('Mainlight', light_mainlight)
ob_camera = bpy.data.objects.new('Camera', cam_camera)
ob_plane_001 = bpy.data.objects.new('Plane.001', me_plane_001)
ob_cube_001 = bpy.data.objects.new('Cube.001', me_cube_001)
ob_cube_004 = bpy.data.objects.new('Cube.004', me_cube_002)
ob_cube_008 = bpy.data.objects.new('Cube.008', me_cube_003)
ob_cube = bpy.data.objects.new('Cube', me_cube)
ob_safe_area = bpy.data.objects.new('Safe Area', me_cube_005)
ob_plane = bpy.data.objects.new('Plane', me_plane)

# ---- transforms, parenting, visibility, modifiers, constraints
ob_cube_056.location = (0.6838, -0.4697, 0.01679)
ob_cube_056.rotation_euler = (1.574, 4.009, -11.24)
ob_cube_056.scale = (0.4766, 0.4766, 0.4766)
ob_cube_056.lineart.crease_threshold = 0.0
_m = ob_cube_056.modifiers.new('Subsurf', 'SUBSURF')
_m.uv_smooth = 'PRESERVE_CORNERS'
_m.quality = 2
_m.show_only_control_edges = False
ob_cube_055.location = (0.6838, -0.4697, 0.01679)
ob_cube_055.rotation_euler = (1.713, 3.48, -11.82)
ob_cube_055.scale = (0.4766, 0.4766, 0.4766)
ob_cube_055.lineart.crease_threshold = 0.0
_m = ob_cube_055.modifiers.new('Subsurf', 'SUBSURF')
_m.uv_smooth = 'PRESERVE_CORNERS'
_m.quality = 2
_m.show_only_control_edges = False
ob_cube_054.location = (0.2811, -0.1446, 0.3221)
ob_cube_054.rotation_euler = (1.065, 3.86, -11.38)
ob_cube_054.scale = (0.9929, 0.9929, 0.9929)
ob_cube_054.lineart.crease_threshold = 0.0
_m = ob_cube_054.modifiers.new('Subsurf', 'SUBSURF')
_m.uv_smooth = 'PRESERVE_CORNERS'
_m.quality = 2
_m.show_only_control_edges = False
ob_cube_053.location = (0.7659, -0.464, 0.1285)
ob_cube_053.rotation_euler = (0.1355, 4.195, -8.86)
ob_cube_053.scale = (0.3799, 0.3799, 0.3799)
ob_cube_053.lineart.crease_threshold = 0.0
_m = ob_cube_053.modifiers.new('Subsurf', 'SUBSURF')
_m.uv_smooth = 'PRESERVE_CORNERS'
_m.quality = 2
_m.show_only_control_edges = False
ob_cube_052.location = (0.7415, -0.4414, 0.134)
ob_cube_052.rotation_euler = (0.5642, 3.935, -8.837)
ob_cube_052.scale = (0.3799, 0.3799, 0.3799)
ob_cube_052.lineart.crease_threshold = 0.0
_m = ob_cube_052.modifiers.new('Subsurf', 'SUBSURF')
_m.uv_smooth = 'PRESERVE_CORNERS'
_m.quality = 2
_m.show_only_control_edges = False
ob_cube_051.location = (0.1052, 0.4596, 0.3979)
ob_cube_051.rotation_euler = (0.3082, 3.687, -8.159)
ob_cube_051.scale = (0.3036, 0.3036, 0.3036)
ob_cube_051.lineart.crease_threshold = 0.0
_m = ob_cube_051.modifiers.new('Subsurf', 'SUBSURF')
_m.uv_smooth = 'PRESERVE_CORNERS'
_m.quality = 2
_m.show_only_control_edges = False
ob_cube_050.location = (-0.2684, -0.6905, -0.0006215)
ob_cube_050.rotation_euler = (1.574, 4.009, -6.052)
ob_cube_050.scale = (0.2385, 0.2385, 0.2385)
ob_cube_050.lineart.crease_threshold = 0.0
_m = ob_cube_050.modifiers.new('Subsurf', 'SUBSURF')
_m.uv_smooth = 'PRESERVE_CORNERS'
_m.quality = 2
_m.show_only_control_edges = False
ob_cube_049.location = (-0.2684, -0.6905, -0.0006215)
ob_cube_049.rotation_euler = (1.574, 4.009, -7.071)
ob_cube_049.scale = (0.2385, 0.2385, 0.2385)
ob_cube_049.lineart.crease_threshold = 0.0
_m = ob_cube_049.modifiers.new('Subsurf', 'SUBSURF')
_m.uv_smooth = 'PRESERVE_CORNERS'
_m.quality = 2
_m.show_only_control_edges = False
ob_cube_048.location = (-0.9622, 0.5497, -0.0006215)
ob_cube_048.rotation_euler = (1.574, 4.009, -9.004)
ob_cube_048.scale = (0.2385, 0.2385, 0.2385)
ob_cube_048.lineart.crease_threshold = 0.0
_m = ob_cube_048.modifiers.new('Subsurf', 'SUBSURF')
_m.uv_smooth = 'PRESERVE_CORNERS'
_m.quality = 2
_m.show_only_control_edges = False
ob_cube_047.location = (0.4622, 0.9857, 0.01679)
ob_cube_047.rotation_euler = (1.574, 4.009, -8.208)
ob_cube_047.scale = (0.2385, 0.2385, 0.2385)
ob_cube_047.lineart.crease_threshold = 0.0
_m = ob_cube_047.modifiers.new('Subsurf', 'SUBSURF')
_m.uv_smooth = 'PRESERVE_CORNERS'
_m.quality = 2
_m.show_only_control_edges = False
ob_cube_046.location = (-0.6278, 0.3708, 0.01679)
ob_cube_046.rotation_euler = (1.574, 4.009, -8.208)
ob_cube_046.scale = (0.4766, 0.4766, 0.4766)
ob_cube_046.lineart.crease_threshold = 0.0
_m = ob_cube_046.modifiers.new('Subsurf', 'SUBSURF')
_m.uv_smooth = 'PRESERVE_CORNERS'
_m.quality = 2
_m.show_only_control_edges = False
ob_cube_045.location = (-0.6278, 0.3708, 0.01679)
ob_cube_045.rotation_euler = (1.18, 2.727, -10.06)
ob_cube_045.scale = (0.4766, 0.4766, 0.4766)
ob_cube_045.lineart.crease_threshold = 0.0
_m = ob_cube_045.modifiers.new('Subsurf', 'SUBSURF')
_m.uv_smooth = 'PRESERVE_CORNERS'
_m.quality = 2
_m.show_only_control_edges = False
ob_cube_044.location = (0.1116, -0.1655, 0.4991)
ob_cube_044.rotation_euler = (1.007, 3.402, -5.93)
ob_cube_044.scale = (0.764, 0.764, 0.764)
ob_cube_044.lineart.crease_threshold = 0.0
_m = ob_cube_044.modifiers.new('Subsurf', 'SUBSURF')
_m.uv_smooth = 'PRESERVE_CORNERS'
_m.quality = 2
_m.show_only_control_edges = False
ob_cube_043.location = (0.1116, -0.1655, 0.4991)
ob_cube_043.rotation_euler = (0.8239, 3.416, -6.679)
ob_cube_043.scale = (0.764, 0.764, 0.764)
ob_cube_043.lineart.crease_threshold = 0.0
_m = ob_cube_043.modifiers.new('Subsurf', 'SUBSURF')
_m.uv_smooth = 'PRESERVE_CORNERS'
_m.quality = 2
_m.show_only_control_edges = False
ob_cube_042.location = (0.6318, 0.2927, 0.3829)
ob_cube_042.rotation_euler = (-0.1016, 2.597, -13.69)
ob_cube_042.scale = (0.3658, 0.3658, 0.3658)
ob_cube_042.lineart.crease_threshold = 0.0
_m = ob_cube_042.modifiers.new('Subsurf', 'SUBSURF')
_m.uv_smooth = 'PRESERVE_CORNERS'
_m.quality = 2
_m.show_only_control_edges = False
ob_cube_041.location = (0.6318, 0.2927, 0.3829)
ob_cube_041.rotation_euler = (-0.2045, 2.943, -12.93)
ob_cube_041.scale = (0.3658, 0.3658, 0.3658)
ob_cube_041.lineart.crease_threshold = 0.0
_m = ob_cube_041.modifiers.new('Subsurf', 'SUBSURF')
_m.uv_smooth = 'PRESERVE_CORNERS'
_m.quality = 2
_m.show_only_control_edges = False
ob_cube_037.location = (0.6318, 0.2927, 0.3829)
ob_cube_037.rotation_euler = (-0.5096, 3.811, -13.28)
ob_cube_037.scale = (0.3658, 0.3658, 0.3658)
ob_cube_037.lineart.crease_threshold = 0.0
_m = ob_cube_037.modifiers.new('Subsurf', 'SUBSURF')
_m.uv_smooth = 'PRESERVE_CORNERS'
_m.quality = 2
_m.show_only_control_edges = False
ob_cube_035.location = (0.3257, 0.1101, 0.6615)
ob_cube_035.rotation_euler = (-0.6761, 2.958, -13.22)
ob_cube_035.scale = (0.8431, 0.8431, 0.8431)
ob_cube_035.lineart.crease_threshold = 0.0
_m = ob_cube_035.modifiers.new('Subsurf', 'SUBSURF')
_m.uv_smooth = 'PRESERVE_CORNERS'
_m.quality = 2
_m.show_only_control_edges = False
ob_cube_040.location = (0.1334, 0.2866, 0.3221)
ob_cube_040.rotation_euler = (1.065, 3.86, -9.768)
ob_cube_040.scale = (0.9929, 0.9929, 0.9929)
ob_cube_040.lineart.crease_threshold = 0.0
_m = ob_cube_040.modifiers.new('Subsurf', 'SUBSURF')
_m.uv_smooth = 'PRESERVE_CORNERS'
_m.quality = 2
_m.show_only_control_edges = False
ob_cube_039.location = (0.4423, 0.7018, 0.01679)
ob_cube_039.rotation_euler = (1.713, 3.48, -10.2)
ob_cube_039.scale = (0.4766, 0.4766, 0.4766)
ob_cube_039.lineart.crease_threshold = 0.0
_m = ob_cube_039.modifiers.new('Subsurf', 'SUBSURF')
_m.uv_smooth = 'PRESERVE_CORNERS'
_m.quality = 2
_m.show_only_control_edges = False
ob_cube_038.location = (0.4423, 0.7018, 0.01679)
ob_cube_038.rotation_euler = (1.574, 4.009, -9.629)
ob_cube_038.scale = (0.4766, 0.4766, 0.4766)
ob_cube_038.lineart.crease_threshold = 0.0
_m = ob_cube_038.modifiers.new('Subsurf', 'SUBSURF')
_m.uv_smooth = 'PRESERVE_CORNERS'
_m.quality = 2
_m.show_only_control_edges = False
ob_cube_032.location = (-0.1933, -0.04973, 0.4991)
ob_cube_032.rotation_euler = (0.988, 3.539, -8.432)
ob_cube_032.scale = (0.764, 0.764, 0.764)
ob_cube_032.lineart.crease_threshold = 0.0
_m = ob_cube_032.modifiers.new('Subsurf', 'SUBSURF')
_m.uv_smooth = 'PRESERVE_CORNERS'
_m.quality = 2
_m.show_only_control_edges = False
ob_cube_031.location = (-0.1933, -0.04973, 0.4991)
ob_cube_031.rotation_euler = (0.8239, 3.416, -7.863)
ob_cube_031.scale = (0.764, 0.764, 0.764)
ob_cube_031.lineart.crease_threshold = 0.0
_m = ob_cube_031.modifiers.new('Subsurf', 'SUBSURF')
_m.uv_smooth = 'PRESERVE_CORNERS'
_m.quality = 2
_m.show_only_control_edges = False
ob_cube_023.location = (0.2067, 0.3197, 9.258)
ob_cube_023.rotation_euler = (12.38, 3.739, 12.94)
ob_cube_023.scale = (0.3394, 0.3394, 0.3394)
ob_cube_023.lineart.crease_threshold = 0.0
_m = ob_cube_023.modifiers.new('Displace', 'DISPLACE')
_m.texture_coords = 'GLOBAL'
ob_cube_015.location = (-0.7705, -0.5478, 3.809)
ob_cube_015.rotation_euler = (6.367, 2.241, 7.655)
ob_cube_015.scale = (0.3394, 0.3394, 0.3394)
ob_cube_015.lineart.crease_threshold = 0.0
_m = ob_cube_015.modifiers.new('Displace', 'DISPLACE')
_m.texture_coords = 'GLOBAL'
ob_cube_014.location = (0.3076, 0.1307, 3.809)
ob_cube_014.rotation_euler = (6.367, 2.241, 7.655)
ob_cube_014.scale = (0.3394, 0.3394, 0.3394)
ob_cube_014.lineart.crease_threshold = 0.0
_m = ob_cube_014.modifiers.new('Displace', 'DISPLACE')
_m.texture_coords = 'GLOBAL'
ob_cube_005.location = (0.906, -0.5046, 4.224)
ob_cube_005.rotation_euler = (6.441, 2.466, 5.579)
ob_cube_005.scale = (0.3394, 0.3394, 0.3394)
ob_cube_005.lineart.crease_threshold = 0.0
_m = ob_cube_005.modifiers.new('Displace', 'DISPLACE')
_m.texture_coords = 'GLOBAL'
ob_cube_036.location = (-1.993, 0.08323, 5.504)
ob_cube_036.rotation_euler = (-0.7555, 0.3175, -1.749)
ob_cube_036.scale = (0.3394, 0.3394, 0.3394)
ob_cube_036.lineart.crease_threshold = 0.0
_m = ob_cube_036.modifiers.new('Displace', 'DISPLACE')
_m.texture_coords = 'GLOBAL'
ob_cube_034.location = (0.8901, 0.2794, 3.701)
ob_cube_034.rotation_euler = (0.1947, 0.6547, 1.186)
ob_cube_034.scale = (0.3394, 0.3394, 0.3394)
ob_cube_034.lineart.crease_threshold = 0.0
_m = ob_cube_034.modifiers.new('Displace', 'DISPLACE')
_m.texture_coords = 'GLOBAL'
ob_cube_033.location = (-1.022, 1.035, 5.322)
ob_cube_033.rotation_euler = (-0.0008124, 9.168e-05, -0.6256)
ob_cube_033.scale = (0.3394, 0.3394, 0.3394)
ob_cube_033.lineart.crease_threshold = 0.0
_m = ob_cube_033.modifiers.new('Displace', 'DISPLACE')
_m.texture_coords = 'GLOBAL'
ob_cube_030.location = (-0.9481, 0.1329, 7.423)
ob_cube_030.rotation_euler = (9.578, 2.629, 7.652)
ob_cube_030.scale = (0.3761, 0.3761, 0.3761)
ob_cube_030.lineart.crease_threshold = 0.0
_m = ob_cube_030.modifiers.new('Displace', 'DISPLACE')
_m.texture_coords = 'GLOBAL'
ob_cube_029.location = (-0.02505, -0.2771, 3.634)
ob_cube_029.rotation_euler = (7.083, 3.393, 1.472)
ob_cube_029.scale = (0.3394, 0.3394, 0.3394)
ob_cube_029.lineart.crease_threshold = 0.0
_m = ob_cube_029.modifiers.new('Displace', 'DISPLACE')
_m.texture_coords = 'GLOBAL'
ob_cube_028.location = (-0.9963, -1.313, 5.143)
ob_cube_028.rotation_euler = (2.942, 2.451, 2.952)
ob_cube_028.scale = (0.5963, 0.5963, 0.5963)
ob_cube_028.lineart.crease_threshold = 0.0
_m = ob_cube_028.modifiers.new('Displace', 'DISPLACE')
_m.texture_coords = 'GLOBAL'
ob_cube_027.location = (0.1568, 0.4503, 4.102)
ob_cube_027.rotation_euler = (6.814, 2.813, 4.4)
ob_cube_027.scale = (0.3394, 0.3394, 0.3394)
ob_cube_027.lineart.crease_threshold = 0.0
_m = ob_cube_027.modifiers.new('Displace', 'DISPLACE')
_m.texture_coords = 'GLOBAL'
ob_cube_026.location = (-2.261, 0.2874, 5.16)
ob_cube_026.rotation_euler = (5.832, 2.437, 4.525)
ob_cube_026.scale = (0.6023, 0.6023, 0.6023)
ob_cube_026.lineart.crease_threshold = 0.0
_m = ob_cube_026.modifiers.new('Displace', 'DISPLACE')
_m.texture_coords = 'GLOBAL'
ob_cube_025.location = (-0.5601, 0.1836, 6.429)
ob_cube_025.rotation_euler = (5.754, 2.876, 1.536)
ob_cube_025.scale = (0.3394, 0.3394, 0.3394)
ob_cube_025.lineart.crease_threshold = 0.0
_m = ob_cube_025.modifiers.new('Displace', 'DISPLACE')
_m.texture_coords = 'GLOBAL'
ob_cube_024.location = (0.4006, -1.084, 6.059)
ob_cube_024.rotation_euler = (3.079, 3.01, 2.814)
ob_cube_024.scale = (0.3394, 0.3394, 0.3394)
ob_cube_024.lineart.crease_threshold = 0.0
_m = ob_cube_024.modifiers.new('Displace', 'DISPLACE')
_m.texture_coords = 'GLOBAL'
ob_cube_022.location = (0.8797, 0.9289, 6.056)
ob_cube_022.rotation_euler = (4.306, 4.191, 2.579)
ob_cube_022.scale = (0.3394, 0.3394, 0.3394)
ob_cube_022.lineart.crease_threshold = 0.0
_m = ob_cube_022.modifiers.new('Displace', 'DISPLACE')
_m.texture_coords = 'GLOBAL'
ob_cube_021.location = (2.272, -0.2584, 7.186)
ob_cube_021.rotation_euler = (2.299, 3.693, 4.977)
ob_cube_021.scale = (0.5911, 0.5911, 0.5911)
ob_cube_021.lineart.crease_threshold = 0.0
_m = ob_cube_021.modifiers.new('Displace', 'DISPLACE')
_m.texture_coords = 'GLOBAL'
ob_cube_020.location = (-0.9751, -0.1499, 6.585)
ob_cube_020.rotation_euler = (3.102, 3.455, 5.036)
ob_cube_020.scale = (0.3044, 0.3044, 0.3044)
ob_cube_020.lineart.crease_threshold = 0.0
_m = ob_cube_020.modifiers.new('Displace', 'DISPLACE')
_m.texture_coords = 'GLOBAL'
ob_cube_019.location = (0.5472, 0.3231, 7.891)
ob_cube_019.rotation_euler = (2.299, 3.693, 4.977)
ob_cube_019.scale = (0.3394, 0.3394, 0.3394)
ob_cube_019.lineart.crease_threshold = 0.0
_m = ob_cube_019.modifiers.new('Displace', 'DISPLACE')
_m.texture_coords = 'GLOBAL'
ob_cube_018.location = (-0.5174, 0.8559, 7.994)
ob_cube_018.rotation_euler = (7.624, 2.045, 0.04876)
ob_cube_018.scale = (0.3394, 0.3394, 0.3394)
ob_cube_018.lineart.crease_threshold = 0.0
_m = ob_cube_018.modifiers.new('Displace', 'DISPLACE')
_m.texture_coords = 'GLOBAL'
ob_cube_017.location = (-0.01406, 0.04492, 8.562)
ob_cube_017.rotation_euler = (9.578, 2.629, 7.652)
ob_cube_017.scale = (0.3208, 0.3208, 0.3208)
ob_cube_017.lineart.crease_threshold = 0.0
_m = ob_cube_017.modifiers.new('Displace', 'DISPLACE')
_m.texture_coords = 'GLOBAL'
ob_cube_016.location = (-0.02996, 0.1747, 9.155)
ob_cube_016.rotation_euler = (3.749, 3.644, 5.244)
ob_cube_016.scale = (0.3394, 0.3394, 0.3394)
ob_cube_016.lineart.crease_threshold = 0.0
_m = ob_cube_016.modifiers.new('Displace', 'DISPLACE')
_m.texture_coords = 'GLOBAL'
ob_cube_013.location = (0.5326, -0.6368, 7.88)
ob_cube_013.rotation_euler = (6.363, 3.728, 7.426)
ob_cube_013.scale = (0.3394, 0.3394, 0.3394)
ob_cube_013.lineart.crease_threshold = 0.0
_m = ob_cube_013.modifiers.new('Displace', 'DISPLACE')
_m.texture_coords = 'GLOBAL'
ob_cube_012.location = (0.6443, 1.389, 6.505)
ob_cube_012.rotation_euler = (3.581, 3.971, 3.138)
ob_cube_012.scale = (0.3394, 0.3394, 0.3394)
ob_cube_012.lineart.crease_threshold = 0.0
_m = ob_cube_012.modifiers.new('Displace', 'DISPLACE')
_m.texture_coords = 'GLOBAL'
ob_cube_011.location = (0.7512, 0.5681, 6.783)
ob_cube_011.rotation_euler = (5.466, 2.496, 3.794)
ob_cube_011.scale = (0.305, 0.305, 0.305)
ob_cube_011.lineart.crease_threshold = 0.0
_m = ob_cube_011.modifiers.new('Displace', 'DISPLACE')
_m.texture_coords = 'GLOBAL'
ob_cube_010.location = (-0.2601, 0.7744, 7.4)
ob_cube_010.rotation_euler = (5.622, 3.658, 3.438)
ob_cube_010.scale = (0.3394, 0.3394, 0.3394)
ob_cube_010.lineart.crease_threshold = 0.0
_m = ob_cube_010.modifiers.new('Displace', 'DISPLACE')
_m.texture_coords = 'GLOBAL'
ob_cube_009.location = (-0.6387, -0.1901, 6.252)
ob_cube_009.rotation_euler = (3.004, 3.548, 3.688)
ob_cube_009.scale = (0.3394, 0.3394, 0.3394)
ob_cube_009.lineart.crease_threshold = 0.0
_m = ob_cube_009.modifiers.new('Displace', 'DISPLACE')
_m.texture_coords = 'GLOBAL'
ob_cube_007.location = (-0.8659, 0.2261, 4.446)
ob_cube_007.rotation_euler = (0.0, -0.0, -0.6256)
ob_cube_007.scale = (0.3394, 0.3394, 0.3394)
ob_cube_007.lineart.crease_threshold = 0.0
_m = ob_cube_007.modifiers.new('Displace', 'DISPLACE')
_m.texture_coords = 'GLOBAL'
ob_cube_006.location = (-0.966, -1.483, 5.847)
ob_cube_006.scale = (0.2482, 0.2482, 0.2482)
ob_cube_006.lineart.crease_threshold = 0.0
_m = ob_cube_006.modifiers.new('Displace', 'DISPLACE')
_m.texture_coords = 'GLOBAL'
ob_cube_003.location = (-1.032, -0.4198, 5.246)
ob_cube_003.rotation_euler = (0.6954, -0.4402, -1.278)
ob_cube_003.scale = (0.3394, 0.3394, 0.3394)
ob_cube_003.lineart.crease_threshold = 0.0
_m = ob_cube_003.modifiers.new('Displace', 'DISPLACE')
_m.texture_coords = 'GLOBAL'
ob_cube_002.location = (0.1425, -2.136, 4.339)
ob_cube_002.scale = (0.3394, 0.3394, 0.3394)
ob_cube_002.lineart.crease_threshold = 0.0
_m = ob_cube_002.modifiers.new('Displace', 'DISPLACE')
_m.texture_coords = 'GLOBAL'
ob_rig.location = (0.0, 0.0, 0.0)
ob_rig.rotation_mode = 'YXZ'
ob_rig.rotation_euler = (0.0, 0.0, -0.7854)
ob_rig.empty_image_offset = (0.0, 0.0)
ob_rig.hide_viewport = True
ob_rig.hide_select = True
ob_rig.lineart.crease_threshold = 0.0
ob_verticaljoint.parent = ob_rig
ob_verticaljoint.location = (0.0, 0.0, 0.0)
ob_verticaljoint.empty_image_offset = (0.0, 0.0)
ob_verticaljoint.hide_viewport = True
ob_verticaljoint.hide_select = True
ob_verticaljoint.lineart.crease_threshold = 0.0
ob_lightdome.parent = ob_verticaljoint
ob_lightdome.location = (0.0, 0.0, 0.0)
ob_lightdome.hide_viewport = True
ob_lightdome.hide_select = True
ob_lightdome.lineart.crease_threshold = 0.0
ob_fillerlight.parent = ob_verticaljoint
ob_fillerlight.location = (0.0, 0.0, 0.0)
ob_fillerlight.rotation_euler = (0.0, -1.265, 2.007)
ob_fillerlight.hide_viewport = True
ob_fillerlight.hide_select = True
ob_fillerlight.lineart.crease_threshold = 0.0
ob_mainlight.parent = ob_verticaljoint
ob_mainlight.location = (0.0, 0.0, 0.0)
ob_mainlight.rotation_euler = (1.178, 0.0, 1.571)
ob_mainlight.hide_viewport = True
ob_mainlight.hide_select = True
ob_mainlight.lineart.crease_threshold = 0.0
ob_camera.parent = ob_verticaljoint
ob_camera.location = (0.0, -241.9, 139.7)
ob_camera.rotation_euler = (1.047, -0.0, 0.0)
ob_camera.hide_select = True
ob_camera.lineart.crease_threshold = 0.0
ob_plane_001.location = (0.0, 0.0, 0.0)
ob_plane_001.hide_viewport = True
ob_plane_001.hide_render = True
ob_plane_001.lineart.crease_threshold = 0.0
ob_cube_001.location = (0.0, 0.0, 0.0)
ob_cube_001.scale = (1.0, 1.0, 0.5)
ob_cube_001.hide_viewport = True
ob_cube_001.hide_render = True
ob_cube_001.display_type = 'WIRE'
ob_cube_001.lineart.crease_threshold = 0.0
_m = ob_cube_001.modifiers.new('Array', 'ARRAY')
_m.count = 5
_m.constant_offset_displace = (0.0, 0.0, 0.0)
_m.relative_offset_displace = (0.0, 0.0, 1.0)
ob_cube_004.location = (-0.1103, -0.08133, 3.016)
ob_cube_004.rotation_euler = (-2.667, 2.38, -5.406)
ob_cube_004.scale = (0.7542, 0.7542, 0.7542)
ob_cube_004.lineart.crease_threshold = 0.0
_m = ob_cube_004.modifiers.new('Subsurf', 'SUBSURF')
_m.uv_smooth = 'PRESERVE_CORNERS'
_m.quality = 2
_m.show_only_control_edges = False
ob_cube_008.location = (0.3024, -0.1532, 3.932)
ob_cube_008.rotation_euler = (-0.7445, 0.7595, -1.51)
ob_cube_008.scale = (0.7542, 0.7542, 0.7542)
ob_cube_008.lineart.crease_threshold = 0.0
_m = ob_cube_008.modifiers.new('Subsurf', 'SUBSURF')
_m.uv_smooth = 'PRESERVE_CORNERS'
_m.quality = 2
_m.show_only_control_edges = False
ob_cube.location = (0.0, 0.0, 0.0)
ob_cube.scale = (0.9157, 0.9157, 0.9157)
ob_cube.lineart.crease_threshold = 0.0
_m = ob_cube.modifiers.new('Subsurf', 'SUBSURF')
_m.uv_smooth = 'PRESERVE_CORNERS'
_m.quality = 2
_m.show_only_control_edges = False
ob_safe_area.location = (-2.384e-07, 0.0, 2.82)
ob_safe_area.rotation_euler = (0.0, -0.0, 0.7854)
ob_safe_area.scale = (2.828, 2.828, 2.828)
ob_safe_area.hide_render = True
ob_safe_area.display_type = 'WIRE'
ob_safe_area.lineart.crease_threshold = 0.0
ob_plane.location = (0.0, 0.0, 0.0)
ob_plane.scale = (4.405, 4.405, 4.405)
ob_plane.hide_viewport = True
ob_plane.lineart.crease_threshold = 0.0

# ---- collection membership
col_collection_1.objects.link(ob_cube_056)
col_collection_1.objects.link(ob_cube_055)
col_collection_1.objects.link(ob_cube_054)
col_collection_1.objects.link(ob_cube_053)
col_collection_1.objects.link(ob_cube_052)
col_collection_1.objects.link(ob_cube_051)
col_collection_1.objects.link(ob_cube_050)
col_collection_1.objects.link(ob_cube_049)
col_collection_1.objects.link(ob_cube_048)
col_collection_1.objects.link(ob_cube_047)
col_collection_1.objects.link(ob_cube_046)
col_collection_1.objects.link(ob_cube_045)
col_collection_1.objects.link(ob_cube_044)
col_collection_1.objects.link(ob_cube_043)
col_collection_1.objects.link(ob_cube_042)
col_collection_1.objects.link(ob_cube_041)
col_collection_1.objects.link(ob_cube_037)
col_collection_1.objects.link(ob_cube_035)
col_collection_1.objects.link(ob_cube_040)
col_collection_1.objects.link(ob_cube_039)
col_collection_1.objects.link(ob_cube_038)
col_collection_1.objects.link(ob_cube_032)
col_collection_1.objects.link(ob_cube_031)
col_collection_1.objects.link(ob_cube_023)
col_collection_1.objects.link(ob_cube_015)
col_collection_1.objects.link(ob_cube_014)
col_collection_1.objects.link(ob_cube_005)
col_collection_1.objects.link(ob_cube_036)
col_collection_1.objects.link(ob_cube_034)
col_collection_1.objects.link(ob_cube_033)
col_collection_1.objects.link(ob_cube_030)
col_collection_1.objects.link(ob_cube_029)
col_collection_1.objects.link(ob_cube_028)
col_collection_1.objects.link(ob_cube_027)
col_collection_1.objects.link(ob_cube_026)
col_collection_1.objects.link(ob_cube_025)
col_collection_1.objects.link(ob_cube_024)
col_collection_1.objects.link(ob_cube_022)
col_collection_1.objects.link(ob_cube_021)
col_collection_1.objects.link(ob_cube_020)
col_collection_1.objects.link(ob_cube_019)
col_collection_1.objects.link(ob_cube_018)
col_collection_1.objects.link(ob_cube_017)
col_collection_1.objects.link(ob_cube_016)
col_collection_1.objects.link(ob_cube_013)
col_collection_1.objects.link(ob_cube_012)
col_collection_1.objects.link(ob_cube_011)
col_collection_1.objects.link(ob_cube_010)
col_collection_1.objects.link(ob_cube_009)
col_collection_1.objects.link(ob_cube_007)
col_collection_1.objects.link(ob_cube_006)
col_collection_1.objects.link(ob_cube_003)
col_collection_1.objects.link(ob_cube_002)
col_collection_1.objects.link(ob_rig)
col_collection_1.objects.link(ob_verticaljoint)
col_collection_1.objects.link(ob_lightdome)
col_collection_1.objects.link(ob_fillerlight)
col_collection_1.objects.link(ob_mainlight)
col_collection_1.objects.link(ob_camera)
col_collection_1.objects.link(ob_plane_001)
col_collection_1.objects.link(ob_cube_001)
col_collection_1.objects.link(ob_cube_004)
col_collection_1.objects.link(ob_cube_008)
col_collection_1.objects.link(ob_cube)
col_collection_1.objects.link(ob_safe_area)
col_collection_11.objects.link(ob_plane)
def _layer_coll(name, lc=None):
    lc = lc or bpy.context.view_layer.layer_collection
    for c in lc.children:
        if c.name == name: return c
        r = _layer_coll(name, c)
        if r: return r
_layer_coll('Collection 11').holdout = True
_layer_coll('Collection 11').indirect_only = True

# ---- scene / render settings (as saved in the file)
scene.camera = ob_camera
scene.frame_start = 1; scene.frame_end = 250; scene.frame_set(0)
scene.render.engine = 'BLENDER_EEVEE_NEXT'
scene.render.image_settings.compression = 0
scene.render.resolution_x = 192
scene.render.resolution_y = 192
scene.render.dither_intensity = 0.0
scene.render.film_transparent = True
scene.cycles.use_denoising = False
scene.cycles.samples = 128
scene.cycles.sampling_pattern = 'TABULATED_SOBOL'
scene.cycles.use_adaptive_sampling = False
scene.cycles.use_light_tree = False
scene.cycles.blur_glossy = 0.0
scene.cycles.sample_clamp_indirect = 0.0
scene.view_settings.view_transform = 'Standard'
bpy.context.view_layer.update()
